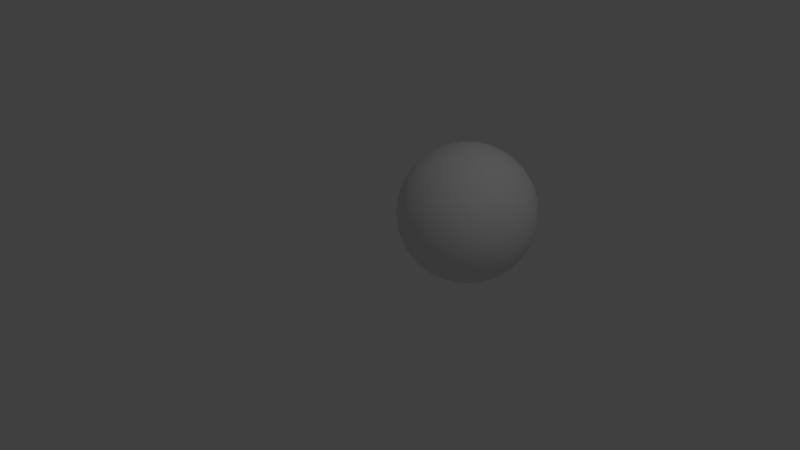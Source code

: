 # Source: SphereTest.blend  (saved by Blender 2.72.0; exported with 4.5.12 LTS)
import bpy
from mathutils import Matrix  # noqa: F401  (used for matrix-valued properties, if any)

bpy.ops.wm.read_factory_settings(use_empty=True)
scene = bpy.context.scene
scene.name = 'Scene'

# ---- collections
col_collection_1 = bpy.data.collections.new('Collection 1'); scene.collection.children.link(col_collection_1)

# ---- materials (node trees are filled in below, after node groups)
mat_material_001 = bpy.data.materials.new('Material.001')
mat_material_001.alpha_threshold = 0.0
mat_material_001.use_transparent_shadow = False
mat_material_001.roughness = 0.5

# ---- material node trees

# ---- world
world_world = bpy.data.worlds.new('World'); scene.world = world_world
world_world.color = (0.05088, 0.05088, 0.05088)
world_world.use_sun_shadow = False
world_world.sun_shadow_jitter_overblur = 0.0
world_world.cycles.sampling_method = 'MANUAL'
world_world.cycles.sample_map_resolution = 256

# ---- cameras
cam_camera = bpy.data.cameras.new('Camera')
cam_camera.clip_end = 100.0
cam_camera.lens = 35.0
cam_camera.sensor_width = 32.0
cam_camera.sensor_height = 18.0
cam_camera.ortho_scale = 7.314
cam_camera.dof.focus_distance = 0.0
cam_camera.dof.aperture_fstop = 128.0

# ---- lights
light_lamp = bpy.data.lights.new('Lamp', 'POINT')
light_lamp.transmission_factor = 0.0
light_lamp.cutoff_distance = 30.0
light_lamp.energy = 100.0
light_lamp.shadow_buffer_clip_start = 1.001
light_lamp.shadow_soft_size = 0.1
light_lamp.shadow_maximum_resolution = 0.006
light_lamp.use_absolute_resolution = True
light_lamp.cycles.use_multiple_importance_sampling = False

# ---- meshes
me_sphere = bpy.data.meshes.new('Sphere')
me_sphere.from_pydata([(-0.2198, 0.03481, 0.9749), (-0.4285, 0.06787, 0.901), (-0.6158, 0.09754, 0.7818), (-0.7722, 0.1223, 0.6235), (-0.8899, 0.1409, 0.4339), (-0.9629, 0.1525, 0.2225), (-0.9877, 0.1564, 7.55e-08), (-0.9629, 0.1525, -0.2225), (-0.8899, 0.1409, -0.4339), (-0.7722, 0.1223, -0.6235), (-0.6158, 0.09754, -0.7818), (-0.4285, 0.06787, -0.901), (-0.2198, 0.03481, -0.9749), (-0.2116, 0.06876, 0.9749), (-0.4126, 0.1341, 0.901), (-0.593, 0.1927, 0.7818), (-0.7436, 0.2416, 0.6235), (-0.8569, 0.2784, 0.4339), (-0.9272, 0.3013, 0.2225), (-0.9511, 0.309, 7.55e-08), (-0.9272, 0.3013, -0.2225), (-0.8569, 0.2784, -0.4339), (-0.7436, 0.2416, -0.6235), (-0.593, 0.1927, -0.7818), (-0.4126, 0.1341, -0.901), (-0.2116, 0.06876, -0.9749), (3.258e-07, 0.0, -1.0), (-0.1983, 0.101, 0.9749), (-0.3866, 0.197, 0.901), (-0.5555, 0.2831, 0.7818), (-0.6966, 0.3549, 0.6235), (-0.8028, 0.409, 0.4339), (-0.8687, 0.4426, 0.2225), (-0.891, 0.454, 7.55e-08), (-0.8687, 0.4426, -0.2225), (-0.8028, 0.409, -0.4339), (-0.6966, 0.3549, -0.6235), (-0.5555, 0.2831, -0.7818), (-0.3866, 0.197, -0.901), (-0.1983, 0.101, -0.9749), (-0.18, 0.1308, 0.9749), (-0.351, 0.255, 0.901), (-0.5044, 0.3665, 0.7818), (-0.6325, 0.4595, 0.6235), (-0.7289, 0.5296, 0.4339), (-0.7887, 0.573, 0.2225), (-0.809, 0.5878, 7.55e-08), (-0.7887, 0.573, -0.2225), (-0.7289, 0.5296, -0.4339), (-0.6325, 0.4595, -0.6235), (-0.5044, 0.3665, -0.7818), (-0.351, 0.255, -0.901), (-0.18, 0.1308, -0.9749), (-0.1573, 0.1573, 0.9749), (-0.3068, 0.3068, 0.901), (-0.4409, 0.4409, 0.7818), (-0.5528, 0.5528, 0.6235), (-0.6371, 0.6371, 0.4339), (-0.6894, 0.6894, 0.2225), (-0.7071, 0.7071, 7.55e-08), (-0.6894, 0.6894, -0.2225), (-0.6371, 0.6371, -0.4339), (-0.5528, 0.5528, -0.6235), (-0.4409, 0.4409, -0.7818), (-0.3068, 0.3068, -0.901), (-0.1573, 0.1573, -0.9749), (-0.1308, 0.18, 0.9749), (-0.255, 0.351, 0.901), (-0.3665, 0.5044, 0.7818), (-0.4595, 0.6325, 0.6235), (-0.5296, 0.7289, 0.4339), (-0.573, 0.7887, 0.2225), (-0.5878, 0.809, 7.55e-08), (-0.573, 0.7887, -0.2225), (-0.5296, 0.7289, -0.4339), (-0.4595, 0.6325, -0.6235), (-0.3665, 0.5044, -0.7818), (-0.255, 0.351, -0.901), (-0.1308, 0.18, -0.9749), (-0.101, 0.1983, 0.9749), (-0.197, 0.3866, 0.901), (-0.2831, 0.5555, 0.7818), (-0.3549, 0.6966, 0.6235), (-0.409, 0.8028, 0.4339), (-0.4426, 0.8687, 0.2225), (-0.454, 0.891, 7.55e-08), (-0.4426, 0.8687, -0.2225), (-0.409, 0.8028, -0.4339), (-0.3549, 0.6966, -0.6235), (-0.2831, 0.5555, -0.7818), (-0.197, 0.3866, -0.901), (-0.101, 0.1983, -0.9749), (-0.06876, 0.2116, 0.9749), (-0.1341, 0.4126, 0.901), (-0.1927, 0.593, 0.7818), (-0.2416, 0.7436, 0.6235), (-0.2784, 0.8569, 0.4339), (-0.3013, 0.9272, 0.2225), (-0.309, 0.9511, 7.55e-08), (-0.3013, 0.9272, -0.2225), (-0.2784, 0.8569, -0.4339), (-0.2416, 0.7436, -0.6235), (-0.1927, 0.593, -0.7818), (-0.1341, 0.4126, -0.901), (-0.06876, 0.2116, -0.9749), (-0.03481, 0.2198, 0.9749), (-0.06787, 0.4285, 0.901), (-0.09754, 0.6158, 0.7818), (-0.1223, 0.7722, 0.6235), (-0.1409, 0.8899, 0.4339), (-0.1525, 0.9629, 0.2225), (-0.1564, 0.9877, 7.55e-08), (-0.1525, 0.9629, -0.2225), (-0.1409, 0.8899, -0.4339), (-0.1223, 0.7722, -0.6235), (-0.09754, 0.6158, -0.7818), (-0.06787, 0.4285, -0.901), (-0.03481, 0.2198, -0.9749), (2.871e-07, 0.2225, 0.9749), (3.914e-07, 0.4339, 0.901), (3.989e-07, 0.6235, 0.7818), (3.914e-07, 0.7818, 0.6235), (3.914e-07, 0.901, 0.4339), (3.914e-07, 0.9749, 0.2225), (3.169e-07, 1.0, 7.55e-08), (4.212e-07, 0.9749, -0.2225), (4.51e-07, 0.901, -0.4339), (3.914e-07, 0.7818, -0.6235), (3.691e-07, 0.6235, -0.7818), (3.616e-07, 0.4339, -0.901), (3.356e-07, 0.2225, -0.9749), (0.03481, 0.2198, 0.9749), (0.06787, 0.4285, 0.901), (0.09754, 0.6158, 0.7818), (0.1223, 0.7722, 0.6235), (0.1409, 0.8899, 0.4339), (0.1525, 0.9629, 0.2225), (0.1564, 0.9877, 7.55e-08), (0.1525, 0.9629, -0.2225), (0.1409, 0.8899, -0.4339), (0.1223, 0.7722, -0.6235), (0.09754, 0.6158, -0.7818), (0.06787, 0.4285, -0.901), (0.03481, 0.2198, -0.9749), (0.06876, 0.2116, 0.9749), (0.1341, 0.4126, 0.901), (0.1927, 0.593, 0.7818), (0.2416, 0.7436, 0.6235), (0.2784, 0.8569, 0.4339), (0.3013, 0.9272, 0.2225), (0.309, 0.9511, 7.55e-08), (0.3013, 0.9272, -0.2225), (0.2784, 0.8569, -0.4339), (0.2416, 0.7436, -0.6235), (0.1927, 0.593, -0.7818), (0.1341, 0.4126, -0.901), (0.06876, 0.2116, -0.9749), (0.101, 0.1983, 0.9749), (0.197, 0.3866, 0.901), (0.2831, 0.5555, 0.7818), (0.3549, 0.6966, 0.6235), (0.409, 0.8028, 0.4339), (0.4426, 0.8687, 0.2225), (0.454, 0.891, 7.55e-08), (0.4426, 0.8687, -0.2225), (0.409, 0.8028, -0.4339), (0.3549, 0.6966, -0.6235), (0.2831, 0.5555, -0.7818), (0.197, 0.3866, -0.901), (0.101, 0.1983, -0.9749), (0.1308, 0.18, 0.9749), (0.255, 0.351, 0.901), (0.3665, 0.5044, 0.7818), (0.4595, 0.6325, 0.6235), (0.5296, 0.7289, 0.4339), (0.573, 0.7887, 0.2225), (0.5878, 0.809, 7.55e-08), (0.573, 0.7887, -0.2225), (0.5296, 0.7289, -0.4339), (0.4595, 0.6325, -0.6235), (0.3665, 0.5044, -0.7818), (0.255, 0.351, -0.901), (0.1308, 0.18, -0.9749), (0.1573, 0.1573, 0.9749), (0.3068, 0.3068, 0.901), (0.4409, 0.4409, 0.7818), (0.5528, 0.5528, 0.6235), (0.6371, 0.6371, 0.4339), (0.6894, 0.6894, 0.2225), (0.7071, 0.7071, 7.55e-08), (0.6894, 0.6894, -0.2225), (0.6371, 0.6371, -0.4339), (0.5528, 0.5528, -0.6235), (0.4409, 0.4409, -0.7818), (0.3068, 0.3068, -0.901), (0.1573, 0.1573, -0.9749), (0.18, 0.1308, 0.9749), (0.351, 0.255, 0.901), (0.5044, 0.3665, 0.7818), (0.6325, 0.4595, 0.6235), (0.7289, 0.5296, 0.4339), (0.7887, 0.573, 0.2225), (0.809, 0.5878, 7.55e-08), (0.7887, 0.573, -0.2225), (0.7289, 0.5296, -0.4339), (0.6325, 0.4595, -0.6235), (0.5044, 0.3665, -0.7818), (0.351, 0.255, -0.901), (0.18, 0.1308, -0.9749), (0.1983, 0.101, 0.9749), (0.3866, 0.197, 0.901), (0.5555, 0.2831, 0.7818), (0.6966, 0.3549, 0.6235), (0.8028, 0.409, 0.4339), (0.8687, 0.4426, 0.2225), (0.891, 0.454, 7.55e-08), (0.8687, 0.4426, -0.2225), (0.8028, 0.409, -0.4339), (0.6966, 0.3549, -0.6235), (0.5555, 0.2831, -0.7818), (0.3866, 0.197, -0.901), (0.1983, 0.101, -0.9749), (0.2116, 0.06876, 0.9749), (0.4126, 0.1341, 0.901), (0.593, 0.1927, 0.7818), (0.7436, 0.2416, 0.6235), (0.8569, 0.2784, 0.4339), (0.9272, 0.3013, 0.2225), (0.9511, 0.309, 7.55e-08), (0.9272, 0.3013, -0.2225), (0.8569, 0.2784, -0.4339), (0.7436, 0.2416, -0.6235), (0.593, 0.1927, -0.7818), (0.4126, 0.1341, -0.901), (0.2116, 0.06876, -0.9749), (0.2198, 0.03481, 0.9749), (0.4285, 0.06787, 0.901), (0.6158, 0.09754, 0.7818), (0.7722, 0.1223, 0.6235), (0.8899, 0.1409, 0.4339), (0.9629, 0.1525, 0.2225), (0.9877, 0.1564, 7.55e-08), (0.9629, 0.1525, -0.2225), (0.8899, 0.1409, -0.4339), (0.7722, 0.1223, -0.6235), (0.6158, 0.09754, -0.7818), (0.4285, 0.06787, -0.901), (0.2198, 0.03481, -0.9749), (0.2225, 1.372e-08, 0.9749), (0.4339, -6.079e-08, 0.901), (0.6235, -4.588e-08, 0.7818), (0.7818, -6.079e-08, 0.6235), (0.901, -8.314e-08, 0.4339), (0.9749, -1.129e-07, 0.2225), (1.0, -3.843e-08, 7.55e-08), (0.9749, -1.129e-07, -0.2225), (0.901, -1.278e-07, -0.4339), (0.7818, -6.079e-08, -0.6235), (0.6235, -1.608e-08, -0.7818), (0.4339, -3.098e-08, -0.901), (0.2225, -6.451e-08, -0.9749), (0.2198, -0.03481, 0.9749), (0.4285, -0.06787, 0.901), (0.6158, -0.09754, 0.7818), (0.7722, -0.1223, 0.6235), (0.8899, -0.1409, 0.4339), (0.9629, -0.1525, 0.2225), (0.9877, -0.1564, 7.55e-08), (0.9629, -0.1525, -0.2225), (0.8899, -0.1409, -0.4339), (0.7722, -0.1223, -0.6235), (0.6158, -0.09754, -0.7818), (0.4285, -0.06787, -0.901), (0.2198, -0.03481, -0.9749), (0.2116, -0.06876, 0.9749), (0.4126, -0.1341, 0.901), (0.593, -0.1927, 0.7818), (0.7436, -0.2416, 0.6235), (0.8569, -0.2784, 0.4339), (0.9272, -0.3013, 0.2225), (0.9511, -0.309, 7.55e-08), (0.9272, -0.3013, -0.2225), (0.8569, -0.2784, -0.4339), (0.7436, -0.2416, -0.6235), (0.593, -0.1927, -0.7818), (0.4126, -0.1341, -0.901), (0.2116, -0.06876, -0.9749), (0.1983, -0.101, 0.9749), (0.3866, -0.197, 0.901), (0.5555, -0.2831, 0.7818), (0.6966, -0.3549, 0.6235), (0.8028, -0.409, 0.4339), (0.8687, -0.4426, 0.2225), (0.891, -0.454, 7.55e-08), (0.8687, -0.4426, -0.2225), (0.8028, -0.409, -0.4339), (0.6966, -0.3549, -0.6235), (0.5555, -0.2831, -0.7818), (0.3866, -0.197, -0.901), (0.1983, -0.101, -0.9749), (0.18, -0.1308, 0.9749), (0.351, -0.255, 0.901), (0.5044, -0.3665, 0.7818), (0.6325, -0.4595, 0.6235), (0.7289, -0.5296, 0.4339), (0.7887, -0.573, 0.2225), (0.809, -0.5878, 7.55e-08), (0.7887, -0.573, -0.2225), (0.7289, -0.5296, -0.4339), (0.6325, -0.4595, -0.6235), (0.5044, -0.3665, -0.7818), (0.351, -0.255, -0.901), (0.18, -0.1308, -0.9749), (0.1573, -0.1573, 0.9749), (0.3068, -0.3068, 0.901), (0.4409, -0.4409, 0.7818), (0.5528, -0.5528, 0.6235), (0.6371, -0.6371, 0.4339), (0.6894, -0.6894, 0.2225), (0.7071, -0.7071, 7.55e-08), (0.6894, -0.6894, -0.2225), (0.6371, -0.6371, -0.4339), (0.5528, -0.5528, -0.6235), (0.4409, -0.4409, -0.7818), (0.3068, -0.3068, -0.901), (0.1573, -0.1573, -0.9749), (0.1308, -0.18, 0.9749), (0.255, -0.351, 0.901), (0.3665, -0.5044, 0.7818), (0.4595, -0.6325, 0.6235), (0.5296, -0.7289, 0.4339), (0.573, -0.7887, 0.2225), (0.5878, -0.809, 7.55e-08), (0.573, -0.7887, -0.2225), (0.5296, -0.7289, -0.4339), (0.4595, -0.6325, -0.6235), (0.3665, -0.5044, -0.7818), (0.255, -0.351, -0.901), (0.1308, -0.18, -0.9749), (0.101, -0.1983, 0.9749), (0.197, -0.3866, 0.901), (0.2831, -0.5555, 0.7818), (0.3549, -0.6966, 0.6235), (0.409, -0.8028, 0.4339), (0.4426, -0.8687, 0.2225), (0.454, -0.891, 7.55e-08), (0.4426, -0.8687, -0.2225), (0.409, -0.8028, -0.4339), (0.3549, -0.6966, -0.6235), (0.2831, -0.5555, -0.7818), (0.197, -0.3866, -0.901), (0.101, -0.1983, -0.9749), (0.06876, -0.2116, 0.9749), (0.1341, -0.4126, 0.901), (0.1927, -0.593, 0.7818), (0.2416, -0.7436, 0.6235), (0.2784, -0.8569, 0.4339), (0.3013, -0.9272, 0.2225), (0.309, -0.9511, 7.55e-08), (0.3013, -0.9272, -0.2225), (0.2784, -0.8569, -0.4339), (0.2416, -0.7436, -0.6235), (0.1927, -0.593, -0.7818), (0.1341, -0.4126, -0.901), (0.06876, -0.2116, -0.9749), (0.03481, -0.2198, 0.9749), (0.06787, -0.4285, 0.901), (0.09754, -0.6158, 0.7818), (0.1223, -0.7722, 0.6235), (0.1409, -0.8899, 0.4339), (0.1525, -0.9629, 0.2225), (0.1564, -0.9877, 7.55e-08), (0.1525, -0.9629, -0.2225), (0.1409, -0.8899, -0.4339), (0.1223, -0.7722, -0.6235), (0.09754, -0.6158, -0.7818), (0.06787, -0.4285, -0.901), (0.03481, -0.2198, -0.9749), (3.02e-07, -0.2225, 0.9749), (2.424e-07, -0.4339, 0.901), (2.275e-07, -0.6235, 0.7818), (2.201e-07, -0.7818, 0.6235), (1.679e-07, -0.901, 0.4339), (1.381e-07, -0.9749, 0.2225), (2.722e-07, -1.0, 7.55e-08), (1.381e-07, -0.9749, -0.2225), (1.679e-07, -0.901, -0.4339), (2.201e-07, -0.7818, -0.6235), (2.424e-07, -0.6235, -0.7818), (2.871e-07, -0.4339, -0.901), (2.126e-07, -0.2225, -0.9749), (-0.03481, -0.2198, 0.9749), (-0.06787, -0.4285, 0.901), (-0.09754, -0.6158, 0.7818), (-0.1223, -0.7722, 0.6235), (-0.1409, -0.8899, 0.4339), (-0.1525, -0.9629, 0.2225), (-0.1564, -0.9877, 7.55e-08), (-0.1525, -0.9629, -0.2225), (-0.1409, -0.8899, -0.4339), (-0.1223, -0.7722, -0.6235), (-0.09754, -0.6158, -0.7818), (-0.06787, -0.4285, -0.901), (-0.03481, -0.2198, -0.9749), (-0.06876, -0.2116, 0.9749), (-0.1341, -0.4126, 0.901), (-0.1927, -0.593, 0.7818), (-0.2416, -0.7436, 0.6235), (-0.2784, -0.8569, 0.4339), (-0.3013, -0.9272, 0.2225), (-0.309, -0.9511, 7.55e-08), (-0.3013, -0.9272, -0.2225), (-0.2784, -0.8569, -0.4339), (-0.2416, -0.7436, -0.6235), (-0.1927, -0.593, -0.7818), (-0.1341, -0.4126, -0.901), (-0.06876, -0.2116, -0.9749), (1.779e-07, -2.903e-07, 1.0), (-0.101, -0.1983, 0.9749), (-0.197, -0.3866, 0.901), (-0.2831, -0.5555, 0.7818), (-0.3549, -0.6966, 0.6235), (-0.409, -0.8028, 0.4339), (-0.4426, -0.8687, 0.2225), (-0.454, -0.891, 7.55e-08), (-0.4426, -0.8687, -0.2225), (-0.409, -0.8028, -0.4339), (-0.3549, -0.6966, -0.6235), (-0.2831, -0.5555, -0.7818), (-0.197, -0.3866, -0.901), (-0.101, -0.1983, -0.9749), (-0.1308, -0.18, 0.9749), (-0.255, -0.351, 0.901), (-0.3665, -0.5044, 0.7818), (-0.4595, -0.6325, 0.6235), (-0.5296, -0.7289, 0.4339), (-0.573, -0.7887, 0.2225), (-0.5878, -0.809, 7.55e-08), (-0.573, -0.7887, -0.2225), (-0.5296, -0.7289, -0.4339), (-0.4595, -0.6325, -0.6235), (-0.3665, -0.5044, -0.7818), (-0.255, -0.351, -0.901), (-0.1308, -0.18, -0.9749), (-0.1573, -0.1573, 0.9749), (-0.3068, -0.3068, 0.901), (-0.4409, -0.4409, 0.7818), (-0.5528, -0.5528, 0.6235), (-0.6371, -0.6371, 0.4339), (-0.6894, -0.6894, 0.2225), (-0.7071, -0.7071, 7.55e-08), (-0.6894, -0.6894, -0.2225), (-0.6371, -0.6371, -0.4339), (-0.5528, -0.5528, -0.6235), (-0.4409, -0.4409, -0.7818), (-0.3068, -0.3068, -0.901), (-0.1573, -0.1573, -0.9749), (-0.18, -0.1308, 0.9749), (-0.351, -0.255, 0.901), (-0.5044, -0.3665, 0.7818), (-0.6325, -0.4595, 0.6235), (-0.7289, -0.5296, 0.4339), (-0.7887, -0.573, 0.2225), (-0.809, -0.5878, 7.55e-08), (-0.7887, -0.573, -0.2225), (-0.7289, -0.5296, -0.4339), (-0.6325, -0.4595, -0.6235), (-0.5044, -0.3665, -0.7818), (-0.351, -0.255, -0.901), (-0.18, -0.1308, -0.9749), (-0.1983, -0.101, 0.9749), (-0.3866, -0.197, 0.901), (-0.5555, -0.2831, 0.7818), (-0.6966, -0.3549, 0.6235), (-0.8028, -0.409, 0.4339), (-0.8687, -0.4426, 0.2225), (-0.891, -0.454, 7.55e-08), (-0.8687, -0.4426, -0.2225), (-0.8028, -0.409, -0.4339), (-0.6966, -0.3549, -0.6235), (-0.5555, -0.2831, -0.7818), (-0.3866, -0.197, -0.901), (-0.1983, -0.101, -0.9749), (-0.2116, -0.06876, 0.9749), (-0.4126, -0.1341, 0.901), (-0.593, -0.1927, 0.7818), (-0.7436, -0.2416, 0.6235), (-0.8569, -0.2784, 0.4339), (-0.9272, -0.3013, 0.2225), (-0.9511, -0.309, 7.55e-08), (-0.9272, -0.3013, -0.2225), (-0.8569, -0.2784, -0.4339), (-0.7436, -0.2416, -0.6235), (-0.593, -0.1927, -0.7818), (-0.4126, -0.1341, -0.901), (-0.2116, -0.06876, -0.9749), (-0.2198, -0.03481, 0.9749), (-0.4285, -0.06787, 0.901), (-0.6158, -0.09754, 0.7818), (-0.7722, -0.1223, 0.6235), (-0.8899, -0.1409, 0.4339), (-0.9629, -0.1525, 0.2225), (-0.9877, -0.1564, 7.55e-08), (-0.9629, -0.1525, -0.2225), (-0.8899, -0.1409, -0.4339), (-0.7722, -0.1223, -0.6235), (-0.6158, -0.09754, -0.7818), (-0.4285, -0.06787, -0.901), (-0.2198, -0.03481, -0.9749), (-0.2225, 6.269e-09, 0.9749), (-0.4339, 1.255e-07, 0.901), (-0.6235, 2e-07, 0.7818), (-0.7818, 2.745e-07, 0.6235), (-0.901, 2.596e-07, 0.4339), (-0.9749, 3.043e-07, 0.2225), (-1.0, 1.702e-07, 7.55e-08), (-0.9749, 3.043e-07, -0.2225), (-0.901, 2.596e-07, -0.4339), (-0.7818, 2.745e-07, -0.6235), (-0.6235, 1.776e-07, -0.7818), (-0.4339, 1.18e-07, -0.901), (-0.2225, 1.292e-07, -0.9749)], [], [(12, 11, 24, 25), (11, 10, 23, 24), (10, 9, 22, 23), (9, 8, 21, 22), (8, 7, 20, 21), (7, 6, 19, 20), (6, 5, 18, 19), (5, 4, 17, 18), (4, 3, 16, 17), (3, 2, 15, 16), (2, 1, 14, 15), (1, 0, 13, 14), (25, 24, 38, 39), (24, 23, 37, 38), (23, 22, 36, 37), (22, 21, 35, 36), (21, 20, 34, 35), (20, 19, 33, 34), (19, 18, 32, 33), (18, 17, 31, 32), (17, 16, 30, 31), (16, 15, 29, 30), (15, 14, 28, 29), (14, 13, 27, 28), (39, 38, 51, 52), (38, 37, 50, 51), (37, 36, 49, 50), (36, 35, 48, 49), (35, 34, 47, 48), (34, 33, 46, 47), (33, 32, 45, 46), (32, 31, 44, 45), (31, 30, 43, 44), (30, 29, 42, 43), (29, 28, 41, 42), (28, 27, 40, 41), (52, 51, 64, 65), (51, 50, 63, 64), (50, 49, 62, 63), (49, 48, 61, 62), (48, 47, 60, 61), (47, 46, 59, 60), (46, 45, 58, 59), (45, 44, 57, 58), (44, 43, 56, 57), (43, 42, 55, 56), (42, 41, 54, 55), (41, 40, 53, 54), (65, 64, 77, 78), (64, 63, 76, 77), (63, 62, 75, 76), (62, 61, 74, 75), (61, 60, 73, 74), (60, 59, 72, 73), (59, 58, 71, 72), (58, 57, 70, 71), (57, 56, 69, 70), (56, 55, 68, 69), (55, 54, 67, 68), (54, 53, 66, 67), (78, 77, 90, 91), (77, 76, 89, 90), (76, 75, 88, 89), (75, 74, 87, 88), (74, 73, 86, 87), (73, 72, 85, 86), (72, 71, 84, 85), (71, 70, 83, 84), (70, 69, 82, 83), (69, 68, 81, 82), (68, 67, 80, 81), (67, 66, 79, 80), (91, 90, 103, 104), (90, 89, 102, 103), (89, 88, 101, 102), (88, 87, 100, 101), (87, 86, 99, 100), (86, 85, 98, 99), (85, 84, 97, 98), (84, 83, 96, 97), (83, 82, 95, 96), (82, 81, 94, 95), (81, 80, 93, 94), (80, 79, 92, 93), (104, 103, 116, 117), (103, 102, 115, 116), (102, 101, 114, 115), (101, 100, 113, 114), (100, 99, 112, 113), (99, 98, 111, 112), (98, 97, 110, 111), (97, 96, 109, 110), (96, 95, 108, 109), (95, 94, 107, 108), (94, 93, 106, 107), (93, 92, 105, 106), (117, 116, 129, 130), (116, 115, 128, 129), (115, 114, 127, 128), (114, 113, 126, 127), (113, 112, 125, 126), (112, 111, 124, 125), (111, 110, 123, 124), (110, 109, 122, 123), (109, 108, 121, 122), (108, 107, 120, 121), (107, 106, 119, 120), (106, 105, 118, 119), (130, 129, 142, 143), (129, 128, 141, 142), (128, 127, 140, 141), (127, 126, 139, 140), (126, 125, 138, 139), (125, 124, 137, 138), (124, 123, 136, 137), (123, 122, 135, 136), (122, 121, 134, 135), (121, 120, 133, 134), (120, 119, 132, 133), (119, 118, 131, 132), (143, 142, 155, 156), (142, 141, 154, 155), (141, 140, 153, 154), (140, 139, 152, 153), (139, 138, 151, 152), (138, 137, 150, 151), (137, 136, 149, 150), (136, 135, 148, 149), (135, 134, 147, 148), (134, 133, 146, 147), (133, 132, 145, 146), (132, 131, 144, 145), (156, 155, 168, 169), (155, 154, 167, 168), (154, 153, 166, 167), (153, 152, 165, 166), (152, 151, 164, 165), (151, 150, 163, 164), (150, 149, 162, 163), (149, 148, 161, 162), (148, 147, 160, 161), (147, 146, 159, 160), (146, 145, 158, 159), (145, 144, 157, 158), (169, 168, 181, 182), (168, 167, 180, 181), (167, 166, 179, 180), (166, 165, 178, 179), (165, 164, 177, 178), (164, 163, 176, 177), (163, 162, 175, 176), (162, 161, 174, 175), (161, 160, 173, 174), (160, 159, 172, 173), (159, 158, 171, 172), (158, 157, 170, 171), (182, 181, 194, 195), (181, 180, 193, 194), (180, 179, 192, 193), (179, 178, 191, 192), (178, 177, 190, 191), (177, 176, 189, 190), (176, 175, 188, 189), (175, 174, 187, 188), (174, 173, 186, 187), (173, 172, 185, 186), (172, 171, 184, 185), (171, 170, 183, 184), (195, 194, 207, 208), (194, 193, 206, 207), (193, 192, 205, 206), (192, 191, 204, 205), (191, 190, 203, 204), (190, 189, 202, 203), (189, 188, 201, 202), (188, 187, 200, 201), (187, 186, 199, 200), (186, 185, 198, 199), (185, 184, 197, 198), (184, 183, 196, 197), (208, 207, 220, 221), (207, 206, 219, 220), (206, 205, 218, 219), (205, 204, 217, 218), (204, 203, 216, 217), (203, 202, 215, 216), (202, 201, 214, 215), (201, 200, 213, 214), (200, 199, 212, 213), (199, 198, 211, 212), (198, 197, 210, 211), (197, 196, 209, 210), (221, 220, 233, 234), (220, 219, 232, 233), (219, 218, 231, 232), (218, 217, 230, 231), (217, 216, 229, 230), (216, 215, 228, 229), (215, 214, 227, 228), (214, 213, 226, 227), (213, 212, 225, 226), (212, 211, 224, 225), (211, 210, 223, 224), (210, 209, 222, 223), (234, 233, 246, 247), (233, 232, 245, 246), (232, 231, 244, 245), (231, 230, 243, 244), (230, 229, 242, 243), (229, 228, 241, 242), (228, 227, 240, 241), (227, 226, 239, 240), (226, 225, 238, 239), (225, 224, 237, 238), (224, 223, 236, 237), (223, 222, 235, 236), (247, 246, 259, 260), (246, 245, 258, 259), (245, 244, 257, 258), (244, 243, 256, 257), (243, 242, 255, 256), (242, 241, 254, 255), (241, 240, 253, 254), (240, 239, 252, 253), (239, 238, 251, 252), (238, 237, 250, 251), (237, 236, 249, 250), (236, 235, 248, 249), (260, 259, 272, 273), (259, 258, 271, 272), (258, 257, 270, 271), (257, 256, 269, 270), (256, 255, 268, 269), (255, 254, 267, 268), (254, 253, 266, 267), (253, 252, 265, 266), (252, 251, 264, 265), (251, 250, 263, 264), (250, 249, 262, 263), (249, 248, 261, 262), (273, 272, 285, 286), (272, 271, 284, 285), (271, 270, 283, 284), (270, 269, 282, 283), (269, 268, 281, 282), (268, 267, 280, 281), (267, 266, 279, 280), (266, 265, 278, 279), (265, 264, 277, 278), (264, 263, 276, 277), (263, 262, 275, 276), (262, 261, 274, 275), (286, 285, 298, 299), (285, 284, 297, 298), (284, 283, 296, 297), (283, 282, 295, 296), (282, 281, 294, 295), (281, 280, 293, 294), (280, 279, 292, 293), (279, 278, 291, 292), (278, 277, 290, 291), (277, 276, 289, 290), (276, 275, 288, 289), (275, 274, 287, 288), (299, 298, 311, 312), (298, 297, 310, 311), (297, 296, 309, 310), (296, 295, 308, 309), (295, 294, 307, 308), (294, 293, 306, 307), (293, 292, 305, 306), (292, 291, 304, 305), (291, 290, 303, 304), (290, 289, 302, 303), (289, 288, 301, 302), (288, 287, 300, 301), (312, 311, 324, 325), (311, 310, 323, 324), (310, 309, 322, 323), (309, 308, 321, 322), (308, 307, 320, 321), (307, 306, 319, 320), (306, 305, 318, 319), (305, 304, 317, 318), (304, 303, 316, 317), (303, 302, 315, 316), (302, 301, 314, 315), (301, 300, 313, 314), (325, 324, 337, 338), (324, 323, 336, 337), (323, 322, 335, 336), (322, 321, 334, 335), (321, 320, 333, 334), (320, 319, 332, 333), (319, 318, 331, 332), (318, 317, 330, 331), (317, 316, 329, 330), (316, 315, 328, 329), (315, 314, 327, 328), (314, 313, 326, 327), (338, 337, 350, 351), (337, 336, 349, 350), (336, 335, 348, 349), (335, 334, 347, 348), (334, 333, 346, 347), (333, 332, 345, 346), (332, 331, 344, 345), (331, 330, 343, 344), (330, 329, 342, 343), (329, 328, 341, 342), (328, 327, 340, 341), (327, 326, 339, 340), (351, 350, 363, 364), (350, 349, 362, 363), (349, 348, 361, 362), (348, 347, 360, 361), (347, 346, 359, 360), (346, 345, 358, 359), (345, 344, 357, 358), (344, 343, 356, 357), (343, 342, 355, 356), (342, 341, 354, 355), (341, 340, 353, 354), (340, 339, 352, 353), (364, 363, 376, 377), (363, 362, 375, 376), (362, 361, 374, 375), (361, 360, 373, 374), (360, 359, 372, 373), (359, 358, 371, 372), (358, 357, 370, 371), (357, 356, 369, 370), (356, 355, 368, 369), (355, 354, 367, 368), (354, 353, 366, 367), (353, 352, 365, 366), (377, 376, 389, 390), (376, 375, 388, 389), (375, 374, 387, 388), (374, 373, 386, 387), (373, 372, 385, 386), (372, 371, 384, 385), (371, 370, 383, 384), (370, 369, 382, 383), (369, 368, 381, 382), (368, 367, 380, 381), (367, 366, 379, 380), (366, 365, 378, 379), (390, 389, 402, 403), (389, 388, 401, 402), (388, 387, 400, 401), (387, 386, 399, 400), (386, 385, 398, 399), (385, 384, 397, 398), (384, 383, 396, 397), (383, 382, 395, 396), (382, 381, 394, 395), (381, 380, 393, 394), (380, 379, 392, 393), (379, 378, 391, 392), (403, 402, 415, 416), (402, 401, 414, 415), (401, 400, 413, 414), (400, 399, 412, 413), (399, 398, 411, 412), (398, 397, 410, 411), (397, 396, 409, 410), (396, 395, 408, 409), (395, 394, 407, 408), (394, 393, 406, 407), (393, 392, 405, 406), (392, 391, 404, 405), (416, 415, 429, 430), (415, 414, 428, 429), (414, 413, 427, 428), (413, 412, 426, 427), (412, 411, 425, 426), (411, 410, 424, 425), (410, 409, 423, 424), (409, 408, 422, 423), (408, 407, 421, 422), (407, 406, 420, 421), (406, 405, 419, 420), (405, 404, 418, 419), (430, 429, 442, 443), (429, 428, 441, 442), (428, 427, 440, 441), (427, 426, 439, 440), (426, 425, 438, 439), (425, 424, 437, 438), (424, 423, 436, 437), (423, 422, 435, 436), (422, 421, 434, 435), (421, 420, 433, 434), (420, 419, 432, 433), (419, 418, 431, 432), (443, 442, 455, 456), (442, 441, 454, 455), (441, 440, 453, 454), (440, 439, 452, 453), (439, 438, 451, 452), (438, 437, 450, 451), (437, 436, 449, 450), (436, 435, 448, 449), (435, 434, 447, 448), (434, 433, 446, 447), (433, 432, 445, 446), (432, 431, 444, 445), (456, 455, 468, 469), (455, 454, 467, 468), (454, 453, 466, 467), (453, 452, 465, 466), (452, 451, 464, 465), (451, 450, 463, 464), (450, 449, 462, 463), (449, 448, 461, 462), (448, 447, 460, 461), (447, 446, 459, 460), (446, 445, 458, 459), (445, 444, 457, 458), (469, 468, 481, 482), (468, 467, 480, 481), (467, 466, 479, 480), (466, 465, 478, 479), (465, 464, 477, 478), (464, 463, 476, 477), (463, 462, 475, 476), (462, 461, 474, 475), (461, 460, 473, 474), (460, 459, 472, 473), (459, 458, 471, 472), (458, 457, 470, 471), (482, 481, 494, 495), (481, 480, 493, 494), (480, 479, 492, 493), (479, 478, 491, 492), (478, 477, 490, 491), (477, 476, 489, 490), (476, 475, 488, 489), (475, 474, 487, 488), (474, 473, 486, 487), (473, 472, 485, 486), (472, 471, 484, 485), (471, 470, 483, 484), (495, 494, 507, 508), (494, 493, 506, 507), (493, 492, 505, 506), (492, 491, 504, 505), (491, 490, 503, 504), (490, 489, 502, 503), (489, 488, 501, 502), (488, 487, 500, 501), (487, 486, 499, 500), (486, 485, 498, 499), (485, 484, 497, 498), (484, 483, 496, 497), (508, 507, 520, 521), (507, 506, 519, 520), (506, 505, 518, 519), (505, 504, 517, 518), (504, 503, 516, 517), (503, 502, 515, 516), (502, 501, 514, 515), (501, 500, 513, 514), (500, 499, 512, 513), (499, 498, 511, 512), (498, 497, 510, 511), (497, 496, 509, 510), (26, 521, 12), (521, 520, 11, 12), (520, 519, 10, 11), (519, 518, 9, 10), (518, 517, 8, 9), (517, 516, 7, 8), (516, 515, 6, 7), (515, 514, 5, 6), (514, 513, 4, 5), (513, 512, 3, 4), (512, 511, 2, 3), (511, 510, 1, 2), (510, 509, 0, 1), (509, 417, 0), (26, 12, 25), (0, 417, 13), (26, 25, 39), (13, 417, 27), (26, 39, 52), (27, 417, 40), (26, 52, 65), (40, 417, 53), (26, 65, 78), (53, 417, 66), (26, 78, 91), (66, 417, 79), (26, 91, 104), (79, 417, 92), (26, 104, 117), (92, 417, 105), (26, 117, 130), (105, 417, 118), (26, 130, 143), (118, 417, 131), (26, 143, 156), (131, 417, 144), (26, 156, 169), (144, 417, 157), (26, 169, 182), (157, 417, 170), (26, 182, 195), (170, 417, 183), (26, 195, 208), (183, 417, 196), (26, 208, 221), (196, 417, 209), (26, 221, 234), (209, 417, 222), (26, 234, 247), (222, 417, 235), (26, 247, 260), (235, 417, 248), (26, 260, 273), (248, 417, 261), (26, 273, 286), (261, 417, 274), (26, 286, 299), (274, 417, 287), (26, 299, 312), (287, 417, 300), (26, 312, 325), (300, 417, 313), (26, 325, 338), (313, 417, 326), (26, 338, 351), (326, 417, 339), (26, 351, 364), (339, 417, 352), (26, 364, 377), (352, 417, 365), (26, 377, 390), (365, 417, 378), (26, 390, 403), (378, 417, 391), (26, 403, 416), (391, 417, 404), (26, 416, 430), (404, 417, 418), (26, 430, 443), (418, 417, 431), (26, 443, 456), (431, 417, 444), (26, 456, 469), (444, 417, 457), (26, 469, 482), (457, 417, 470), (26, 482, 495), (470, 417, 483), (26, 495, 508), (483, 417, 496), (26, 508, 521), (496, 417, 509)])
me_sphere.polygons.foreach_set('use_smooth', [True] * 560)
_uv = me_sphere.uv_layers.new(name='UVMap')
_uv.uv.foreach_set('vector', [0.2063, 0.529, 0.1717, 0.5625, 0.1611, 0.5521, 0.2018, 0.5227, 0.1717, 0.5625, 0.1443, 0.6004, 0.1268, 0.5888, 0.1611, 0.5521, 0.1443, 0.6004, 0.1245, 0.6413, 0.1008, 0.6312, 0.1268, 0.5888, 0.1245, 0.6413, 0.1123, 0.6835, 0.08393, 0.6772, 0.1008, 0.6312, 0.1123, 0.6835, 0.1072, 0.7262, 0.07636, 0.7248, 0.08393, 0.6772, 0.1072, 0.7262, 0.1092, 0.7685, 0.078, 0.7725, 0.07636, 0.7248, 0.1092, 0.7685, 0.1176, 0.8096, 0.08833, 0.8186, 0.078, 0.7725, 0.1176, 0.8096, 0.1322, 0.8491, 0.1069, 0.8619, 0.08833, 0.8186, 0.1322, 0.8491, 0.1532, 0.8864, 0.1331, 0.9012, 0.1069, 0.8619, 0.1532, 0.8864, 0.1803, 0.9208, 0.1662, 0.9354, 0.1331, 0.9012, 0.1803, 0.9208, 0.2136, 0.9515, 0.2054, 0.9633, 0.1662, 0.9354, 0.2136, 0.9515, 0.2526, 0.9777, 0.2493, 0.9845, 0.2054, 0.9633, 0.2018, 0.5227, 0.1611, 0.5521, 0.1514, 0.5396, 0.1982, 0.5157, 0.1611, 0.5521, 0.1268, 0.5888, 0.1093, 0.5739, 0.1514, 0.5396, 0.1268, 0.5888, 0.1008, 0.6312, 0.0754, 0.6175, 0.1093, 0.5739, 0.1008, 0.6312, 0.08393, 0.6772, 0.05224, 0.6681, 0.0754, 0.6175, 0.08393, 0.6772, 0.07636, 0.7248, 0.04114, 0.7223, 0.05224, 0.6681, 0.07636, 0.7248, 0.078, 0.7725, 0.04242, 0.7772, 0.04114, 0.7223, 0.078, 0.7725, 0.08833, 0.8186, 0.05553, 0.8299, 0.04242, 0.7772, 0.08833, 0.8186, 0.1069, 0.8619, 0.07938, 0.8781, 0.05553, 0.8299, 0.1069, 0.8619, 0.1331, 0.9012, 0.1125, 0.9195, 0.07938, 0.8781, 0.1331, 0.9012, 0.1662, 0.9354, 0.1529, 0.9528, 0.1125, 0.9195, 0.1662, 0.9354, 0.2054, 0.9633, 0.1985, 0.9769, 0.1529, 0.9528, 0.2054, 0.9633, 0.2493, 0.9845, 0.2469, 0.9919, 0.1985, 0.9769, 0.1982, 0.5157, 0.1514, 0.5396, 0.1432, 0.5248, 0.1957, 0.5079, 0.1514, 0.5396, 0.1093, 0.5739, 0.09224, 0.555, 0.1432, 0.5248, 0.1093, 0.5739, 0.0754, 0.6175, 0.04824, 0.5993, 0.09224, 0.555, 0.0754, 0.6175, 0.05224, 0.6681, 0.01636, 0.6551, 0.04824, 0.5993, 0.05224, 0.6681, 0.04114, 0.7223, 0.0001041, 0.7181, 0.01636, 0.6551, 0.04114, 0.7223, 0.04242, 0.7772, 0.0008807, 0.783, 0.0001041, 0.7181, 0.04242, 0.7772, 0.05553, 0.8299, 0.01803, 0.8447, 0.0008807, 0.783, 0.05553, 0.8299, 0.07938, 0.8781, 0.04936, 0.8989, 0.01803, 0.8447, 0.07938, 0.8781, 0.1125, 0.9195, 0.09165, 0.9424, 0.04936, 0.8989, 0.1125, 0.9195, 0.1529, 0.9528, 0.141, 0.9736, 0.09165, 0.9424, 0.1529, 0.9528, 0.1985, 0.9769, 0.1935, 0.9922, 0.141, 0.9736, 0.1985, 0.9769, 0.2469, 0.9919, 0.2457, 0.9998, 0.1935, 0.9922, 0.2963, 0.0001041, 0.3483, 0.007628, 0.3433, 0.02285, 0.2951, 0.007968, 0.3483, 0.007628, 0.4006, 0.02605, 0.3888, 0.04675, 0.3433, 0.02285, 0.4006, 0.02605, 0.4499, 0.05693, 0.4292, 0.07975, 0.3888, 0.04675, 0.4499, 0.05693, 0.4921, 0.1001, 0.4623, 0.1209, 0.4292, 0.07975, 0.4921, 0.1001, 0.5235, 0.1538, 0.4863, 0.1687, 0.4623, 0.1209, 0.5235, 0.1538, 0.541, 0.2149, 0.4997, 0.221, 0.4863, 0.1687, 0.541, 0.2149, 0.5424, 0.2794, 0.5014, 0.2757, 0.4997, 0.221, 0.5424, 0.2794, 0.527, 0.3424, 0.491, 0.33, 0.5014, 0.2757, 0.527, 0.3424, 0.4959, 0.3988, 0.4684, 0.3808, 0.491, 0.33, 0.4959, 0.3988, 0.4523, 0.444, 0.4349, 0.4252, 0.4684, 0.3808, 0.4523, 0.444, 0.4011, 0.475, 0.3927, 0.4601, 0.4349, 0.4252, 0.4011, 0.475, 0.3482, 0.4924, 0.3456, 0.4845, 0.3927, 0.4601, 0.2951, 0.007968, 0.3433, 0.02285, 0.3365, 0.03638, 0.2927, 0.01535, 0.3433, 0.02285, 0.3888, 0.04675, 0.3756, 0.06416, 0.3365, 0.03638, 0.3888, 0.04675, 0.4292, 0.07975, 0.4088, 0.09809, 0.3756, 0.06416, 0.4292, 0.07975, 0.4623, 0.1209, 0.435, 0.1371, 0.4088, 0.09809, 0.4623, 0.1209, 0.4863, 0.1687, 0.4537, 0.1802, 0.435, 0.1371, 0.4863, 0.1687, 0.4997, 0.221, 0.4643, 0.226, 0.4537, 0.1802, 0.4997, 0.221, 0.5014, 0.2757, 0.4663, 0.2735, 0.4643, 0.226, 0.5014, 0.2757, 0.491, 0.33, 0.4592, 0.3212, 0.4663, 0.2735, 0.491, 0.33, 0.4684, 0.3808, 0.4428, 0.3675, 0.4592, 0.3212, 0.4684, 0.3808, 0.4349, 0.4252, 0.4171, 0.4103, 0.4428, 0.3675, 0.4349, 0.4252, 0.3927, 0.4601, 0.3829, 0.4476, 0.4171, 0.4103, 0.3927, 0.4601, 0.3456, 0.4845, 0.3419, 0.4774, 0.3829, 0.4476, 0.2927, 0.01535, 0.3365, 0.03638, 0.3284, 0.0482, 0.2894, 0.02211, 0.3365, 0.03638, 0.3756, 0.06416, 0.3616, 0.07869, 0.3284, 0.0482, 0.3756, 0.06416, 0.4088, 0.09809, 0.3888, 0.1129, 0.3616, 0.07869, 0.4088, 0.09809, 0.435, 0.1371, 0.4098, 0.1499, 0.3888, 0.1129, 0.435, 0.1371, 0.4537, 0.1802, 0.4246, 0.1893, 0.4098, 0.1499, 0.4537, 0.1802, 0.4643, 0.226, 0.4332, 0.2302, 0.4246, 0.1893, 0.4643, 0.226, 0.4663, 0.2735, 0.4354, 0.2724, 0.4332, 0.2302, 0.4663, 0.2735, 0.4592, 0.3212, 0.4307, 0.3151, 0.4354, 0.2724, 0.4592, 0.3212, 0.4428, 0.3675, 0.4189, 0.3575, 0.4307, 0.3151, 0.4428, 0.3675, 0.4171, 0.4103, 0.3994, 0.3987, 0.4189, 0.3575, 0.4171, 0.4103, 0.3829, 0.4476, 0.3721, 0.4372, 0.3994, 0.3987, 0.3829, 0.4476, 0.3419, 0.4774, 0.3373, 0.4711, 0.3721, 0.4372, 0.2894, 0.02211, 0.3284, 0.0482, 0.3192, 0.05835, 0.2852, 0.02817, 0.3284, 0.0482, 0.3616, 0.07869, 0.3472, 0.09074, 0.3192, 0.05835, 0.3616, 0.07869, 0.3888, 0.1129, 0.3694, 0.1248, 0.3472, 0.09074, 0.3888, 0.1129, 0.4098, 0.1499, 0.3863, 0.1602, 0.3694, 0.1248, 0.4098, 0.1499, 0.4246, 0.1893, 0.3982, 0.1966, 0.3863, 0.1602, 0.4246, 0.1893, 0.4332, 0.2302, 0.4054, 0.2339, 0.3982, 0.1966, 0.4332, 0.2302, 0.4354, 0.2724, 0.4076, 0.272, 0.4054, 0.2339, 0.4354, 0.2724, 0.4307, 0.3151, 0.4048, 0.3109, 0.4076, 0.272, 0.4307, 0.3151, 0.4189, 0.3575, 0.3965, 0.3503, 0.4048, 0.3109, 0.4189, 0.3575, 0.3994, 0.3987, 0.3821, 0.3898, 0.3965, 0.3503, 0.3994, 0.3987, 0.3721, 0.4372, 0.3607, 0.4287, 0.3821, 0.3898, 0.3721, 0.4372, 0.3373, 0.4711, 0.3321, 0.4657, 0.3607, 0.4287, 0.2852, 0.02817, 0.3192, 0.05835, 0.3093, 0.06694, 0.2804, 0.03345, 0.3192, 0.05835, 0.3472, 0.09074, 0.3325, 0.1007, 0.3093, 0.06694, 0.3472, 0.09074, 0.3694, 0.1248, 0.3505, 0.1345, 0.3325, 0.1007, 0.3694, 0.1248, 0.3863, 0.1602, 0.3642, 0.1684, 0.3505, 0.1345, 0.3863, 0.1602, 0.3982, 0.1966, 0.3739, 0.2026, 0.3642, 0.1684, 0.3982, 0.1966, 0.4054, 0.2339, 0.3799, 0.2371, 0.3739, 0.2026, 0.4054, 0.2339, 0.4076, 0.272, 0.3823, 0.2722, 0.3799, 0.2371, 0.4076, 0.272, 0.4048, 0.3109, 0.3809, 0.3081, 0.3823, 0.2722, 0.4048, 0.3109, 0.3965, 0.3503, 0.3754, 0.3451, 0.3809, 0.3081, 0.3965, 0.3503, 0.3821, 0.3898, 0.365, 0.3831, 0.3754, 0.3451, 0.3821, 0.3898, 0.3607, 0.4287, 0.349, 0.4221, 0.365, 0.3831, 0.3607, 0.4287, 0.3321, 0.4657, 0.3262, 0.4613, 0.349, 0.4221, 0.2804, 0.03345, 0.3093, 0.06694, 0.2988, 0.07403, 0.2749, 0.03792, 0.3093, 0.06694, 0.3325, 0.1007, 0.3176, 0.1087, 0.2988, 0.07403, 0.3325, 0.1007, 0.3505, 0.1345, 0.3322, 0.1423, 0.3176, 0.1087, 0.3505, 0.1345, 0.3642, 0.1684, 0.3431, 0.1751, 0.3322, 0.1423, 0.3642, 0.1684, 0.3739, 0.2026, 0.3511, 0.2075, 0.3431, 0.1751, 0.3739, 0.2026, 0.3799, 0.2371, 0.3563, 0.24, 0.3511, 0.2075, 0.3799, 0.2371, 0.3823, 0.2722, 0.3588, 0.2729, 0.3563, 0.24, 0.3823, 0.2722, 0.3809, 0.3081, 0.3586, 0.3066, 0.3588, 0.2729, 0.3809, 0.3081, 0.3754, 0.3451, 0.3553, 0.3416, 0.3586, 0.3066, 0.3754, 0.3451, 0.365, 0.3831, 0.3484, 0.3783, 0.3553, 0.3416, 0.365, 0.3831, 0.349, 0.4221, 0.337, 0.417, 0.3484, 0.3783, 0.349, 0.4221, 0.3262, 0.4613, 0.32, 0.4578, 0.337, 0.417, 0.2749, 0.03792, 0.2988, 0.07403, 0.2879, 0.07972, 0.269, 0.04156, 0.2988, 0.07403, 0.3176, 0.1087, 0.3027, 0.1151, 0.2879, 0.07972, 0.3176, 0.1087, 0.3322, 0.1423, 0.3141, 0.1485, 0.3027, 0.1151, 0.3322, 0.1423, 0.3431, 0.1751, 0.3229, 0.1805, 0.3141, 0.1485, 0.3431, 0.1751, 0.3511, 0.2075, 0.3294, 0.2117, 0.3229, 0.1805, 0.3511, 0.2075, 0.3563, 0.24, 0.334, 0.2427, 0.3294, 0.2117, 0.3563, 0.24, 0.3588, 0.2729, 0.3366, 0.2739, 0.334, 0.2427, 0.3588, 0.2729, 0.3586, 0.3066, 0.3374, 0.3061, 0.3366, 0.2739, 0.3586, 0.3066, 0.3553, 0.3416, 0.3361, 0.3396, 0.3374, 0.3061, 0.3553, 0.3416, 0.3484, 0.3783, 0.3322, 0.3752, 0.3361, 0.3396, 0.3484, 0.3783, 0.337, 0.417, 0.325, 0.4136, 0.3322, 0.3752, 0.337, 0.417, 0.32, 0.4578, 0.3134, 0.4552, 0.325, 0.4136, 0.269, 0.04156, 0.2879, 0.07972, 0.2766, 0.08407, 0.2627, 0.04434, 0.2879, 0.07972, 0.3027, 0.1151, 0.2876, 0.1201, 0.2766, 0.08407, 0.3027, 0.1151, 0.3141, 0.1485, 0.2963, 0.1534, 0.2876, 0.1201, 0.3141, 0.1485, 0.3229, 0.1805, 0.3032, 0.1849, 0.2963, 0.1534, 0.3229, 0.1805, 0.3294, 0.2117, 0.3085, 0.2153, 0.3032, 0.1849, 0.3294, 0.2117, 0.334, 0.2427, 0.3126, 0.2452, 0.3085, 0.2153, 0.334, 0.2427, 0.3366, 0.2739, 0.3154, 0.2754, 0.3126, 0.2452, 0.3366, 0.2739, 0.3374, 0.3061, 0.3171, 0.3064, 0.3154, 0.2754, 0.3374, 0.3061, 0.3361, 0.3396, 0.3175, 0.3388, 0.3171, 0.3064, 0.3361, 0.3396, 0.3322, 0.3752, 0.3162, 0.3736, 0.3175, 0.3388, 0.3322, 0.3752, 0.325, 0.4136, 0.3129, 0.4115, 0.3162, 0.3736, 0.325, 0.4136, 0.3134, 0.4552, 0.3067, 0.4535, 0.3129, 0.4115, 0.2627, 0.04434, 0.2766, 0.08407, 0.2651, 0.08713, 0.2561, 0.04625, 0.2766, 0.08407, 0.2876, 0.1201, 0.2725, 0.1236, 0.2651, 0.08713, 0.2876, 0.1201, 0.2963, 0.1534, 0.2787, 0.157, 0.2725, 0.1236, 0.2963, 0.1534, 0.3032, 0.1849, 0.2838, 0.1883, 0.2787, 0.157, 0.3032, 0.1849, 0.3085, 0.2153, 0.2881, 0.2183, 0.2838, 0.1883, 0.3085, 0.2153, 0.3126, 0.2452, 0.2918, 0.2477, 0.2881, 0.2183, 0.3126, 0.2452, 0.3154, 0.2754, 0.2948, 0.2772, 0.2918, 0.2477, 0.3154, 0.2754, 0.3171, 0.3064, 0.2974, 0.3074, 0.2948, 0.2772, 0.3171, 0.3064, 0.3175, 0.3388, 0.2993, 0.3392, 0.2974, 0.3074, 0.3175, 0.3388, 0.3162, 0.3736, 0.3006, 0.3733, 0.2993, 0.3392, 0.3162, 0.3736, 0.3129, 0.4115, 0.301, 0.4107, 0.3006, 0.3733, 0.3129, 0.4115, 0.3067, 0.4535, 0.2999, 0.4527, 0.301, 0.4107, 0.2561, 0.04625, 0.2651, 0.08713, 0.2534, 0.08893, 0.2494, 0.04729, 0.2651, 0.08713, 0.2725, 0.1236, 0.2573, 0.1259, 0.2534, 0.08893, 0.2725, 0.1236, 0.2787, 0.157, 0.261, 0.1595, 0.2573, 0.1259, 0.2787, 0.157, 0.2838, 0.1883, 0.2645, 0.1909, 0.261, 0.1595, 0.2838, 0.1883, 0.2881, 0.2183, 0.2679, 0.2208, 0.2645, 0.1909, 0.2881, 0.2183, 0.2918, 0.2477, 0.2712, 0.2501, 0.2679, 0.2208, 0.2918, 0.2477, 0.2948, 0.2772, 0.2746, 0.2793, 0.2712, 0.2501, 0.2948, 0.2772, 0.2974, 0.3074, 0.278, 0.3093, 0.2746, 0.2793, 0.2974, 0.3074, 0.2993, 0.3392, 0.2815, 0.3406, 0.278, 0.3093, 0.2993, 0.3392, 0.3006, 0.3733, 0.2852, 0.3743, 0.2815, 0.3406, 0.3006, 0.3733, 0.301, 0.4107, 0.2891, 0.4112, 0.2852, 0.3743, 0.301, 0.4107, 0.2999, 0.4527, 0.2931, 0.4529, 0.2891, 0.4112, 0.2494, 0.04729, 0.2534, 0.08893, 0.2415, 0.08946, 0.2426, 0.04743, 0.2534, 0.08893, 0.2573, 0.1259, 0.2419, 0.1269, 0.2415, 0.08946, 0.2573, 0.1259, 0.261, 0.1595, 0.2432, 0.161, 0.2419, 0.1269, 0.261, 0.1595, 0.2645, 0.1909, 0.2451, 0.1927, 0.2432, 0.161, 0.2645, 0.1909, 0.2679, 0.2208, 0.2477, 0.223, 0.2451, 0.1927, 0.2679, 0.2208, 0.2712, 0.2501, 0.2507, 0.2525, 0.2477, 0.223, 0.2712, 0.2501, 0.2746, 0.2793, 0.2544, 0.2819, 0.2507, 0.2525, 0.2746, 0.2793, 0.278, 0.3093, 0.2587, 0.3119, 0.2544, 0.2819, 0.278, 0.3093, 0.2815, 0.3406, 0.2638, 0.3432, 0.2587, 0.3119, 0.2815, 0.3406, 0.2852, 0.3743, 0.27, 0.3765, 0.2638, 0.3432, 0.2852, 0.3743, 0.2891, 0.4112, 0.2774, 0.413, 0.27, 0.3765, 0.2891, 0.4112, 0.2931, 0.4529, 0.2864, 0.4539, 0.2774, 0.413, 0.2426, 0.04743, 0.2415, 0.08946, 0.2295, 0.08871, 0.2358, 0.04668, 0.2415, 0.08946, 0.2419, 0.1269, 0.2262, 0.1266, 0.2295, 0.08871, 0.2419, 0.1269, 0.2432, 0.161, 0.225, 0.1614, 0.2262, 0.1266, 0.2432, 0.161, 0.2451, 0.1927, 0.2254, 0.1938, 0.225, 0.1614, 0.2451, 0.1927, 0.2477, 0.223, 0.2271, 0.2248, 0.2254, 0.1938, 0.2477, 0.223, 0.2507, 0.2525, 0.2299, 0.2549, 0.2271, 0.2248, 0.2507, 0.2525, 0.2544, 0.2819, 0.234, 0.2849, 0.2299, 0.2549, 0.2544, 0.2819, 0.2587, 0.3119, 0.2393, 0.3153, 0.234, 0.2849, 0.2587, 0.3119, 0.2638, 0.3432, 0.2462, 0.3468, 0.2393, 0.3153, 0.2638, 0.3432, 0.27, 0.3765, 0.2548, 0.3801, 0.2462, 0.3468, 0.27, 0.3765, 0.2774, 0.413, 0.2659, 0.4161, 0.2548, 0.3801, 0.2774, 0.413, 0.2864, 0.4539, 0.2798, 0.4558, 0.2659, 0.4161, 0.2358, 0.04668, 0.2295, 0.08871, 0.2175, 0.08662, 0.229, 0.04501, 0.2295, 0.08871, 0.2262, 0.1266, 0.2103, 0.125, 0.2175, 0.08662, 0.2262, 0.1266, 0.225, 0.1614, 0.2064, 0.1606, 0.2103, 0.125, 0.225, 0.1614, 0.2254, 0.1938, 0.2051, 0.1941, 0.2064, 0.1606, 0.2254, 0.1938, 0.2271, 0.2248, 0.2058, 0.2262, 0.2051, 0.1941, 0.2271, 0.2248, 0.2299, 0.2549, 0.2085, 0.2575, 0.2058, 0.2262, 0.2299, 0.2549, 0.234, 0.2849, 0.2131, 0.2885, 0.2085, 0.2575, 0.234, 0.2849, 0.2393, 0.3153, 0.2196, 0.3197, 0.2131, 0.2885, 0.2393, 0.3153, 0.2462, 0.3468, 0.2284, 0.3517, 0.2196, 0.3197, 0.2462, 0.3468, 0.2548, 0.3801, 0.2398, 0.385, 0.2284, 0.3517, 0.2548, 0.3801, 0.2659, 0.4161, 0.2546, 0.4205, 0.2398, 0.385, 0.2659, 0.4161, 0.2798, 0.4558, 0.2735, 0.4586, 0.2546, 0.4205, 0.229, 0.04501, 0.2175, 0.08662, 0.2055, 0.08313, 0.2225, 0.04242, 0.2175, 0.08662, 0.2103, 0.125, 0.1941, 0.1218, 0.2055, 0.08313, 0.2103, 0.125, 0.2064, 0.1606, 0.1872, 0.1585, 0.1941, 0.1218, 0.2064, 0.1606, 0.2051, 0.1941, 0.1839, 0.1936, 0.1872, 0.1585, 0.2051, 0.1941, 0.2058, 0.2262, 0.1837, 0.2273, 0.1839, 0.1936, 0.2058, 0.2262, 0.2085, 0.2575, 0.1862, 0.2602, 0.1837, 0.2273, 0.2085, 0.2575, 0.2131, 0.2885, 0.1914, 0.2926, 0.1862, 0.2602, 0.2131, 0.2885, 0.2196, 0.3197, 0.1993, 0.3251, 0.1914, 0.2926, 0.2196, 0.3197, 0.2284, 0.3517, 0.2103, 0.3579, 0.1993, 0.3251, 0.2284, 0.3517, 0.2398, 0.385, 0.2249, 0.3915, 0.2103, 0.3579, 0.2398, 0.385, 0.2546, 0.4205, 0.2437, 0.4261, 0.2249, 0.3915, 0.2546, 0.4205, 0.2735, 0.4586, 0.2676, 0.4622, 0.2437, 0.4261, 0.2225, 0.04242, 0.2055, 0.08313, 0.1935, 0.07812, 0.2163, 0.0389, 0.2055, 0.08313, 0.1941, 0.1218, 0.1774, 0.1171, 0.1935, 0.07812, 0.1941, 0.1218, 0.1872, 0.1585, 0.1671, 0.1551, 0.1774, 0.1171, 0.1872, 0.1585, 0.1839, 0.1936, 0.1615, 0.192, 0.1671, 0.1551, 0.1839, 0.1936, 0.1837, 0.2273, 0.1602, 0.228, 0.1615, 0.192, 0.1837, 0.2273, 0.1862, 0.2602, 0.1626, 0.2631, 0.1602, 0.228, 0.1862, 0.2602, 0.1914, 0.2926, 0.1686, 0.2976, 0.1626, 0.2631, 0.1914, 0.2926, 0.1993, 0.3251, 0.1783, 0.3318, 0.1686, 0.2976, 0.1993, 0.3251, 0.2103, 0.3579, 0.1919, 0.3657, 0.1783, 0.3318, 0.2103, 0.3579, 0.2249, 0.3915, 0.21, 0.3995, 0.1919, 0.3657, 0.2249, 0.3915, 0.2437, 0.4261, 0.2332, 0.4332, 0.21, 0.3995, 0.2437, 0.4261, 0.2676, 0.4622, 0.2621, 0.4667, 0.2332, 0.4332, 0.2163, 0.0389, 0.1935, 0.07812, 0.1818, 0.07147, 0.2104, 0.03445, 0.1935, 0.07812, 0.1774, 0.1171, 0.1604, 0.1104, 0.1818, 0.07147, 0.1774, 0.1171, 0.1671, 0.1551, 0.146, 0.1499, 0.1604, 0.1104, 0.1671, 0.1551, 0.1615, 0.192, 0.1377, 0.1893, 0.146, 0.1499, 0.1615, 0.192, 0.1602, 0.228, 0.1349, 0.2282, 0.1377, 0.1893, 0.1602, 0.228, 0.1626, 0.2631, 0.1371, 0.2663, 0.1349, 0.2282, 0.1626, 0.2631, 0.1686, 0.2976, 0.1442, 0.3036, 0.1371, 0.2663, 0.1686, 0.2976, 0.1783, 0.3318, 0.1562, 0.34, 0.1442, 0.3036, 0.1783, 0.3318, 0.1919, 0.3657, 0.1731, 0.3754, 0.1562, 0.34, 0.1919, 0.3657, 0.21, 0.3995, 0.1953, 0.4094, 0.1731, 0.3754, 0.21, 0.3995, 0.2332, 0.4332, 0.2232, 0.4418, 0.1953, 0.4094, 0.2332, 0.4332, 0.2621, 0.4667, 0.2572, 0.472, 0.2232, 0.4418, 0.2104, 0.03445, 0.1818, 0.07147, 0.1704, 0.06302, 0.2052, 0.02907, 0.1818, 0.07147, 0.1604, 0.1104, 0.143, 0.1014, 0.1704, 0.06302, 0.1604, 0.1104, 0.146, 0.1499, 0.1236, 0.1426, 0.143, 0.1014, 0.146, 0.1499, 0.1377, 0.1893, 0.1118, 0.1851, 0.1236, 0.1426, 0.1377, 0.1893, 0.1349, 0.2282, 0.1071, 0.2278, 0.1118, 0.1851, 0.1349, 0.2282, 0.1371, 0.2663, 0.1093, 0.2699, 0.1071, 0.2278, 0.1371, 0.2663, 0.1442, 0.3036, 0.1178, 0.3109, 0.1093, 0.2699, 0.1442, 0.3036, 0.1562, 0.34, 0.1327, 0.3502, 0.1178, 0.3109, 0.1562, 0.34, 0.1731, 0.3754, 0.1537, 0.3873, 0.1327, 0.3502, 0.1731, 0.3754, 0.1953, 0.4094, 0.1808, 0.4215, 0.1537, 0.3873, 0.1953, 0.4094, 0.2232, 0.4418, 0.2141, 0.452, 0.1808, 0.4215, 0.2232, 0.4418, 0.2572, 0.472, 0.2531, 0.4781, 0.2141, 0.452, 0.2052, 0.02907, 0.1704, 0.06302, 0.1596, 0.0526, 0.2006, 0.0228, 0.1704, 0.06302, 0.143, 0.1014, 0.1254, 0.08984, 0.1596, 0.0526, 0.143, 0.1014, 0.1236, 0.1426, 0.09968, 0.1327, 0.1254, 0.08984, 0.1236, 0.1426, 0.1118, 0.1851, 0.08328, 0.179, 0.09968, 0.1327, 0.1118, 0.1851, 0.1071, 0.2278, 0.07622, 0.2267, 0.08328, 0.179, 0.1071, 0.2278, 0.1093, 0.2699, 0.0782, 0.2741, 0.07622, 0.2267, 0.1093, 0.2699, 0.1178, 0.3109, 0.08878, 0.32, 0.0782, 0.2741, 0.1178, 0.3109, 0.1327, 0.3502, 0.1075, 0.363, 0.08878, 0.32, 0.1327, 0.3502, 0.1537, 0.3873, 0.1337, 0.4021, 0.1075, 0.363, 0.1537, 0.3873, 0.1808, 0.4215, 0.1669, 0.436, 0.1337, 0.4021, 0.1808, 0.4215, 0.2141, 0.452, 0.2059, 0.4638, 0.1669, 0.436, 0.2141, 0.452, 0.2531, 0.4781, 0.2497, 0.4848, 0.2059, 0.4638, 0.2006, 0.0228, 0.1596, 0.0526, 0.1498, 0.04003, 0.1969, 0.01569, 0.1596, 0.0526, 0.1254, 0.08984, 0.1076, 0.07501, 0.1498, 0.04003, 0.1254, 0.08984, 0.09968, 0.1327, 0.07405, 0.1193, 0.1076, 0.07501, 0.09968, 0.1327, 0.08328, 0.179, 0.05149, 0.1702, 0.07405, 0.1193, 0.08328, 0.179, 0.07622, 0.2267, 0.04104, 0.2245, 0.05149, 0.1702, 0.07622, 0.2267, 0.0782, 0.2741, 0.0428, 0.2791, 0.04104, 0.2245, 0.0782, 0.2741, 0.08878, 0.32, 0.0562, 0.3315, 0.0428, 0.2791, 0.08878, 0.32, 0.1075, 0.363, 0.08018, 0.3793, 0.0562, 0.3315, 0.1075, 0.363, 0.1337, 0.4021, 0.1133, 0.4204, 0.08018, 0.3793, 0.1337, 0.4021, 0.1669, 0.436, 0.1537, 0.4534, 0.1133, 0.4204, 0.1669, 0.436, 0.2059, 0.4638, 0.1992, 0.4773, 0.1537, 0.4534, 0.2059, 0.4638, 0.2497, 0.4848, 0.2474, 0.4922, 0.1992, 0.4773, 0.1969, 0.01569, 0.1498, 0.04003, 0.1414, 0.02517, 0.1943, 0.007824, 0.1498, 0.04003, 0.1076, 0.07501, 0.09023, 0.05622, 0.1414, 0.02517, 0.1076, 0.07501, 0.07405, 0.1193, 0.04656, 0.1013, 0.09023, 0.05622, 0.07405, 0.1193, 0.05149, 0.1702, 0.01547, 0.1577, 0.04656, 0.1013, 0.05149, 0.1702, 0.04104, 0.2245, 0.0001041, 0.2207, 0.01547, 0.1577, 0.04104, 0.2245, 0.0428, 0.2791, 0.001526, 0.2853, 0.0001041, 0.2207, 0.0428, 0.2791, 0.0562, 0.3315, 0.019, 0.3464, 0.001526, 0.2853, 0.0562, 0.3315, 0.08018, 0.3793, 0.05041, 0.4001, 0.019, 0.3464, 0.08018, 0.3793, 0.1133, 0.4204, 0.09263, 0.4432, 0.05041, 0.4001, 0.1133, 0.4204, 0.1537, 0.4534, 0.1419, 0.4741, 0.09263, 0.4432, 0.1537, 0.4534, 0.1992, 0.4773, 0.1942, 0.4925, 0.1419, 0.4741, 0.1992, 0.4773, 0.2474, 0.4922, 0.2462, 0.5001, 0.1942, 0.4925, 0.2969, 0.5003, 0.3487, 0.5077, 0.3437, 0.5229, 0.2957, 0.5081, 0.3487, 0.5077, 0.4008, 0.526, 0.389, 0.5467, 0.3437, 0.5229, 0.4008, 0.526, 0.4499, 0.5568, 0.4294, 0.5796, 0.389, 0.5467, 0.4499, 0.5568, 0.4921, 0.5998, 0.4624, 0.6206, 0.4294, 0.5796, 0.4921, 0.5998, 0.5236, 0.6534, 0.4864, 0.6683, 0.4624, 0.6206, 0.5236, 0.6534, 0.5411, 0.7145, 0.4999, 0.7207, 0.4864, 0.6683, 0.5411, 0.7145, 0.5426, 0.7791, 0.5016, 0.7753, 0.4999, 0.7207, 0.5426, 0.7791, 0.5273, 0.8422, 0.4912, 0.8297, 0.5016, 0.7753, 0.5273, 0.8422, 0.4961, 0.8986, 0.4686, 0.8806, 0.4912, 0.8297, 0.4961, 0.8986, 0.4523, 0.9438, 0.4349, 0.925, 0.4686, 0.8806, 0.4523, 0.9438, 0.401, 0.9749, 0.3926, 0.96, 0.4349, 0.925, 0.401, 0.9749, 0.3479, 0.9922, 0.3453, 0.9843, 0.3926, 0.96, 0.2957, 0.5081, 0.3437, 0.5229, 0.337, 0.5364, 0.2934, 0.5154, 0.3437, 0.5229, 0.389, 0.5467, 0.3759, 0.564, 0.337, 0.5364, 0.389, 0.5467, 0.4294, 0.5796, 0.409, 0.5979, 0.3759, 0.564, 0.4294, 0.5796, 0.4624, 0.6206, 0.4352, 0.6368, 0.409, 0.5979, 0.4624, 0.6206, 0.4864, 0.6683, 0.4539, 0.6798, 0.4352, 0.6368, 0.4864, 0.6683, 0.4999, 0.7207, 0.4645, 0.7257, 0.4539, 0.6798, 0.4999, 0.7207, 0.5016, 0.7753, 0.4664, 0.7732, 0.4645, 0.7257, 0.5016, 0.7753, 0.4912, 0.8297, 0.4594, 0.8209, 0.4664, 0.7732, 0.4912, 0.8297, 0.4686, 0.8806, 0.4429, 0.8672, 0.4594, 0.8209, 0.4686, 0.8806, 0.4349, 0.925, 0.4171, 0.9101, 0.4429, 0.8672, 0.4349, 0.925, 0.3926, 0.96, 0.3828, 0.9474, 0.4171, 0.9101, 0.3926, 0.96, 0.3453, 0.9843, 0.3417, 0.9772, 0.3828, 0.9474, 0.2934, 0.5154, 0.337, 0.5364, 0.3289, 0.5481, 0.2901, 0.5222, 0.337, 0.5364, 0.3759, 0.564, 0.362, 0.5785, 0.3289, 0.5481, 0.3759, 0.564, 0.409, 0.5979, 0.3891, 0.6126, 0.362, 0.5785, 0.409, 0.5979, 0.4352, 0.6368, 0.41, 0.6496, 0.3891, 0.6126, 0.4352, 0.6368, 0.4539, 0.6798, 0.4248, 0.6889, 0.41, 0.6496, 0.4539, 0.6798, 0.4645, 0.7257, 0.4334, 0.7299, 0.4248, 0.6889, 0.4645, 0.7257, 0.4664, 0.7732, 0.4355, 0.772, 0.4334, 0.7299, 0.4664, 0.7732, 0.4594, 0.8209, 0.4309, 0.8147, 0.4355, 0.772, 0.4594, 0.8209, 0.4429, 0.8672, 0.419, 0.8572, 0.4309, 0.8147, 0.4429, 0.8672, 0.4171, 0.9101, 0.3995, 0.8985, 0.419, 0.8572, 0.4171, 0.9101, 0.3828, 0.9474, 0.372, 0.9369, 0.3995, 0.8985, 0.3828, 0.9474, 0.3417, 0.9772, 0.3371, 0.9709, 0.372, 0.9369, 0.2901, 0.5222, 0.3289, 0.5481, 0.3197, 0.5582, 0.2859, 0.5282, 0.3289, 0.5481, 0.362, 0.5785, 0.3476, 0.5905, 0.3197, 0.5582, 0.362, 0.5785, 0.3891, 0.6126, 0.3697, 0.6245, 0.3476, 0.5905, 0.3891, 0.6126, 0.41, 0.6496, 0.3866, 0.6598, 0.3697, 0.6245, 0.41, 0.6496, 0.4248, 0.6889, 0.3985, 0.6962, 0.3866, 0.6598, 0.4248, 0.6889, 0.4334, 0.7299, 0.4055, 0.7335, 0.3985, 0.6962, 0.4334, 0.7299, 0.4355, 0.772, 0.4078, 0.7716, 0.4055, 0.7335, 0.4355, 0.772, 0.4309, 0.8147, 0.4049, 0.8105, 0.4078, 0.7716, 0.4309, 0.8147, 0.419, 0.8572, 0.3966, 0.8499, 0.4049, 0.8105, 0.419, 0.8572, 0.3995, 0.8985, 0.3821, 0.8895, 0.3966, 0.8499, 0.3995, 0.8985, 0.372, 0.9369, 0.3606, 0.9285, 0.3821, 0.8895, 0.372, 0.9369, 0.3371, 0.9709, 0.3318, 0.9655, 0.3606, 0.9285, 0.2859, 0.5282, 0.3197, 0.5582, 0.3098, 0.5668, 0.281, 0.5334, 0.3197, 0.5582, 0.3476, 0.5905, 0.3329, 0.6004, 0.3098, 0.5668, 0.3476, 0.5905, 0.3697, 0.6245, 0.3509, 0.6342, 0.3329, 0.6004, 0.3697, 0.6245, 0.3866, 0.6598, 0.3645, 0.668, 0.3509, 0.6342, 0.3866, 0.6598, 0.3985, 0.6962, 0.3741, 0.7022, 0.3645, 0.668, 0.3985, 0.6962, 0.4055, 0.7335, 0.3801, 0.7367, 0.3741, 0.7022, 0.4055, 0.7335, 0.4078, 0.7716, 0.3825, 0.7718, 0.3801, 0.7367, 0.4078, 0.7716, 0.4049, 0.8105, 0.381, 0.8077, 0.3825, 0.7718, 0.4049, 0.8105, 0.3966, 0.8499, 0.3754, 0.8447, 0.381, 0.8077, 0.3966, 0.8499, 0.3821, 0.8895, 0.365, 0.8828, 0.3754, 0.8447, 0.3821, 0.8895, 0.3606, 0.9285, 0.3489, 0.9218, 0.365, 0.8828, 0.3606, 0.9285, 0.3318, 0.9655, 0.326, 0.961, 0.3489, 0.9218, 0.281, 0.5334, 0.3098, 0.5668, 0.2994, 0.5738, 0.2756, 0.5379, 0.3098, 0.5668, 0.3329, 0.6004, 0.3181, 0.6084, 0.2994, 0.5738, 0.3329, 0.6004, 0.3509, 0.6342, 0.3325, 0.6419, 0.3181, 0.6084, 0.3509, 0.6342, 0.3645, 0.668, 0.3434, 0.6747, 0.3325, 0.6419, 0.3645, 0.668, 0.3741, 0.7022, 0.3513, 0.7071, 0.3434, 0.6747, 0.3741, 0.7022, 0.3801, 0.7367, 0.3565, 0.7395, 0.3513, 0.7071, 0.3801, 0.7367, 0.3825, 0.7718, 0.3589, 0.7724, 0.3565, 0.7395, 0.3825, 0.7718, 0.381, 0.8077, 0.3587, 0.8062, 0.3589, 0.7724, 0.381, 0.8077, 0.3754, 0.8447, 0.3553, 0.8412, 0.3587, 0.8062, 0.3754, 0.8447, 0.365, 0.8828, 0.3484, 0.878, 0.3553, 0.8412, 0.365, 0.8828, 0.3489, 0.9218, 0.3369, 0.9167, 0.3484, 0.878, 0.3489, 0.9218, 0.326, 0.961, 0.3198, 0.9575, 0.3369, 0.9167, 0.2756, 0.5379, 0.2994, 0.5738, 0.2885, 0.5795, 0.2697, 0.5415, 0.2994, 0.5738, 0.3181, 0.6084, 0.3032, 0.6148, 0.2885, 0.5795, 0.3181, 0.6084, 0.3325, 0.6419, 0.3145, 0.6481, 0.3032, 0.6148, 0.3325, 0.6419, 0.3434, 0.6747, 0.3232, 0.6801, 0.3145, 0.6481, 0.3434, 0.6747, 0.3513, 0.7071, 0.3297, 0.7112, 0.3232, 0.6801, 0.3513, 0.7071, 0.3565, 0.7395, 0.3342, 0.7422, 0.3297, 0.7112, 0.3565, 0.7395, 0.3589, 0.7724, 0.3368, 0.7735, 0.3342, 0.7422, 0.3589, 0.7724, 0.3587, 0.8062, 0.3375, 0.8056, 0.3368, 0.7735, 0.3587, 0.8062, 0.3553, 0.8412, 0.3361, 0.8392, 0.3375, 0.8056, 0.3553, 0.8412, 0.3484, 0.878, 0.3321, 0.8748, 0.3361, 0.8392, 0.3484, 0.878, 0.3369, 0.9167, 0.3248, 0.9132, 0.3321, 0.8748, 0.3369, 0.9167, 0.3198, 0.9575, 0.3132, 0.9549, 0.3248, 0.9132, 0.2697, 0.5415, 0.2885, 0.5795, 0.2773, 0.5838, 0.2635, 0.5442, 0.2885, 0.5795, 0.3032, 0.6148, 0.2882, 0.6197, 0.2773, 0.5838, 0.3032, 0.6148, 0.3145, 0.6481, 0.2968, 0.6529, 0.2882, 0.6197, 0.3145, 0.6481, 0.3232, 0.6801, 0.3035, 0.6844, 0.2968, 0.6529, 0.3232, 0.6801, 0.3297, 0.7112, 0.3088, 0.7147, 0.3035, 0.6844, 0.3297, 0.7112, 0.3342, 0.7422, 0.3128, 0.7447, 0.3088, 0.7147, 0.3342, 0.7422, 0.3368, 0.7735, 0.3155, 0.7749, 0.3128, 0.7447, 0.3368, 0.7735, 0.3375, 0.8056, 0.3172, 0.8058, 0.3155, 0.7749, 0.3375, 0.8056, 0.3361, 0.8392, 0.3174, 0.8383, 0.3172, 0.8058, 0.3361, 0.8392, 0.3321, 0.8748, 0.3162, 0.8731, 0.3174, 0.8383, 0.3321, 0.8748, 0.3248, 0.9132, 0.3128, 0.9111, 0.3162, 0.8731, 0.3248, 0.9132, 0.3132, 0.9549, 0.3065, 0.9532, 0.3128, 0.9111, 0.2635, 0.5442, 0.2773, 0.5838, 0.2658, 0.5868, 0.2569, 0.5461, 0.2773, 0.5838, 0.2882, 0.6197, 0.2731, 0.6232, 0.2658, 0.5868, 0.2882, 0.6197, 0.2968, 0.6529, 0.2791, 0.6565, 0.2731, 0.6232, 0.2968, 0.6529, 0.3035, 0.6844, 0.2842, 0.6877, 0.2791, 0.6565, 0.3035, 0.6844, 0.3088, 0.7147, 0.2884, 0.7177, 0.2842, 0.6877, 0.3088, 0.7147, 0.3128, 0.7447, 0.292, 0.7471, 0.2884, 0.7177, 0.3128, 0.7447, 0.3155, 0.7749, 0.2949, 0.7766, 0.292, 0.7471, 0.3155, 0.7749, 0.3172, 0.8058, 0.2974, 0.8069, 0.2949, 0.7766, 0.3172, 0.8058, 0.3174, 0.8383, 0.2993, 0.8387, 0.2974, 0.8069, 0.3174, 0.8383, 0.3162, 0.8731, 0.3005, 0.8728, 0.2993, 0.8387, 0.3162, 0.8731, 0.3128, 0.9111, 0.3008, 0.9103, 0.3005, 0.8728, 0.3128, 0.9111, 0.3065, 0.9532, 0.2996, 0.9525, 0.3008, 0.9103, 0.2569, 0.5461, 0.2658, 0.5868, 0.2541, 0.5886, 0.2502, 0.5472, 0.2658, 0.5868, 0.2731, 0.6232, 0.2579, 0.6254, 0.2541, 0.5886, 0.2731, 0.6232, 0.2791, 0.6565, 0.2615, 0.659, 0.2579, 0.6254, 0.2791, 0.6565, 0.2842, 0.6877, 0.2649, 0.6903, 0.2615, 0.659, 0.2842, 0.6877, 0.2884, 0.7177, 0.2682, 0.7202, 0.2649, 0.6903, 0.2884, 0.7177, 0.292, 0.7471, 0.2714, 0.7494, 0.2682, 0.7202, 0.292, 0.7471, 0.2949, 0.7766, 0.2747, 0.7787, 0.2714, 0.7494, 0.2949, 0.7766, 0.2974, 0.8069, 0.278, 0.8087, 0.2747, 0.7787, 0.2974, 0.8069, 0.2993, 0.8387, 0.2814, 0.8401, 0.278, 0.8087, 0.2993, 0.8387, 0.3005, 0.8728, 0.2851, 0.8738, 0.2814, 0.8401, 0.3005, 0.8728, 0.3008, 0.9103, 0.2889, 0.9108, 0.2851, 0.8738, 0.3008, 0.9103, 0.2996, 0.9525, 0.2928, 0.9526, 0.2889, 0.9108, 0.2502, 0.5472, 0.2541, 0.5886, 0.2423, 0.5891, 0.2435, 0.5473, 0.2541, 0.5886, 0.2579, 0.6254, 0.2425, 0.6264, 0.2423, 0.5891, 0.2579, 0.6254, 0.2615, 0.659, 0.2437, 0.6604, 0.2425, 0.6264, 0.2615, 0.659, 0.2649, 0.6903, 0.2455, 0.692, 0.2437, 0.6604, 0.2649, 0.6903, 0.2682, 0.7202, 0.248, 0.7223, 0.2455, 0.692, 0.2682, 0.7202, 0.2714, 0.7494, 0.2509, 0.7518, 0.248, 0.7223, 0.2714, 0.7494, 0.2747, 0.7787, 0.2545, 0.7812, 0.2509, 0.7518, 0.2747, 0.7787, 0.278, 0.8087, 0.2587, 0.8112, 0.2545, 0.7812, 0.278, 0.8087, 0.2814, 0.8401, 0.2637, 0.8426, 0.2587, 0.8112, 0.2814, 0.8401, 0.2851, 0.8738, 0.2698, 0.876, 0.2637, 0.8426, 0.2851, 0.8738, 0.2889, 0.9108, 0.2771, 0.9126, 0.2698, 0.876, 0.2889, 0.9108, 0.2928, 0.9526, 0.286, 0.9536, 0.2771, 0.9126, 0.2435, 0.5473, 0.2423, 0.5891, 0.2304, 0.5883, 0.2367, 0.5465, 0.2423, 0.5891, 0.2425, 0.6264, 0.227, 0.626, 0.2304, 0.5883, 0.2425, 0.6264, 0.2437, 0.6604, 0.2256, 0.6606, 0.227, 0.626, 0.2437, 0.6604, 0.2455, 0.692, 0.2258, 0.693, 0.2256, 0.6606, 0.2455, 0.692, 0.248, 0.7223, 0.2274, 0.724, 0.2258, 0.693, 0.248, 0.7223, 0.2509, 0.7518, 0.2301, 0.7542, 0.2274, 0.724, 0.2509, 0.7518, 0.2545, 0.7812, 0.234, 0.7841, 0.2301, 0.7542, 0.2545, 0.7812, 0.2587, 0.8112, 0.2393, 0.8146, 0.234, 0.7841, 0.2587, 0.8112, 0.2637, 0.8426, 0.246, 0.8462, 0.2393, 0.8146, 0.2637, 0.8426, 0.2698, 0.876, 0.2546, 0.8795, 0.246, 0.8462, 0.2698, 0.876, 0.2771, 0.9126, 0.2656, 0.9157, 0.2546, 0.8795, 0.2771, 0.9126, 0.286, 0.9536, 0.2795, 0.9555, 0.2656, 0.9157, 0.2367, 0.5465, 0.2304, 0.5883, 0.2184, 0.5862, 0.23, 0.5449, 0.2304, 0.5883, 0.227, 0.626, 0.2111, 0.6243, 0.2184, 0.5862, 0.227, 0.626, 0.2256, 0.6606, 0.2071, 0.6598, 0.2111, 0.6243, 0.2256, 0.6606, 0.2258, 0.693, 0.2055, 0.6933, 0.2071, 0.6598, 0.2258, 0.693, 0.2274, 0.724, 0.2062, 0.7253, 0.2055, 0.6933, 0.2274, 0.724, 0.2301, 0.7542, 0.2087, 0.7566, 0.2062, 0.7253, 0.2301, 0.7542, 0.234, 0.7841, 0.2131, 0.7876, 0.2087, 0.7566, 0.234, 0.7841, 0.2393, 0.8146, 0.2195, 0.8189, 0.2131, 0.7876, 0.2393, 0.8146, 0.246, 0.8462, 0.2282, 0.851, 0.2195, 0.8189, 0.246, 0.8462, 0.2546, 0.8795, 0.2396, 0.8845, 0.2282, 0.851, 0.2546, 0.8795, 0.2656, 0.9157, 0.2543, 0.92, 0.2396, 0.8845, 0.2656, 0.9157, 0.2795, 0.9555, 0.2732, 0.9583, 0.2543, 0.92, 0.23, 0.5449, 0.2184, 0.5862, 0.2065, 0.5826, 0.2235, 0.5423, 0.2184, 0.5862, 0.2111, 0.6243, 0.1949, 0.6211, 0.2065, 0.5826, 0.2111, 0.6243, 0.2071, 0.6598, 0.1879, 0.6577, 0.1949, 0.6211, 0.2071, 0.6598, 0.2055, 0.6933, 0.1844, 0.6926, 0.1879, 0.6577, 0.2055, 0.6933, 0.2062, 0.7253, 0.184, 0.7263, 0.1844, 0.6926, 0.2062, 0.7253, 0.2087, 0.7566, 0.1864, 0.7592, 0.184, 0.7263, 0.2087, 0.7566, 0.2131, 0.7876, 0.1914, 0.7917, 0.1864, 0.7592, 0.2131, 0.7876, 0.2195, 0.8189, 0.1992, 0.8242, 0.1914, 0.7917, 0.2195, 0.8189, 0.2282, 0.851, 0.2101, 0.8571, 0.1992, 0.8242, 0.2282, 0.851, 0.2396, 0.8845, 0.2246, 0.8908, 0.2101, 0.8571, 0.2396, 0.8845, 0.2543, 0.92, 0.2433, 0.9257, 0.2246, 0.8908, 0.2543, 0.92, 0.2732, 0.9583, 0.2672, 0.9619, 0.2433, 0.9257, 0.2235, 0.5423, 0.2065, 0.5826, 0.1946, 0.5776, 0.2173, 0.5387, 0.2065, 0.5826, 0.1949, 0.6211, 0.1784, 0.6162, 0.1946, 0.5776, 0.1949, 0.6211, 0.1879, 0.6577, 0.1679, 0.6541, 0.1784, 0.6162, 0.1879, 0.6577, 0.1844, 0.6926, 0.1621, 0.6909, 0.1679, 0.6541, 0.1844, 0.6926, 0.184, 0.7263, 0.1606, 0.7268, 0.1621, 0.6909, 0.184, 0.7263, 0.1864, 0.7592, 0.1627, 0.762, 0.1606, 0.7268, 0.1864, 0.7592, 0.1914, 0.7917, 0.1685, 0.7966, 0.1627, 0.762, 0.1914, 0.7917, 0.1992, 0.8242, 0.1781, 0.8308, 0.1685, 0.7966, 0.1992, 0.8242, 0.2101, 0.8571, 0.1916, 0.8649, 0.1781, 0.8308, 0.2101, 0.8571, 0.2246, 0.8908, 0.2096, 0.8989, 0.1916, 0.8649, 0.2246, 0.8908, 0.2433, 0.9257, 0.2328, 0.9328, 0.2096, 0.8989, 0.2433, 0.9257, 0.2672, 0.9619, 0.2617, 0.9664, 0.2328, 0.9328, 0.2173, 0.5387, 0.1946, 0.5776, 0.183, 0.5709, 0.2115, 0.5343, 0.1946, 0.5776, 0.1784, 0.6162, 0.1615, 0.6095, 0.183, 0.5709, 0.1784, 0.6162, 0.1679, 0.6541, 0.1468, 0.6488, 0.1615, 0.6095, 0.1679, 0.6541, 0.1621, 0.6909, 0.1383, 0.6881, 0.1468, 0.6488, 0.1621, 0.6909, 0.1606, 0.7268, 0.1353, 0.7269, 0.1383, 0.6881, 0.1606, 0.7268, 0.1627, 0.762, 0.1372, 0.765, 0.1353, 0.7269, 0.1627, 0.762, 0.1685, 0.7966, 0.1441, 0.8024, 0.1372, 0.765, 0.1685, 0.7966, 0.1781, 0.8308, 0.1559, 0.839, 0.1441, 0.8024, 0.1781, 0.8308, 0.1916, 0.8649, 0.1727, 0.8745, 0.1559, 0.839, 0.1916, 0.8649, 0.2096, 0.8989, 0.1948, 0.9088, 0.1727, 0.8745, 0.2096, 0.8989, 0.2328, 0.9328, 0.2228, 0.9413, 0.1948, 0.9088, 0.2328, 0.9328, 0.2617, 0.9664, 0.2568, 0.9717, 0.2228, 0.9413, 0.2465, 0.5003, 0.2115, 0.5343, 0.2063, 0.529, 0.2115, 0.5343, 0.183, 0.5709, 0.1717, 0.5625, 0.2063, 0.529, 0.183, 0.5709, 0.1615, 0.6095, 0.1443, 0.6004, 0.1717, 0.5625, 0.1615, 0.6095, 0.1468, 0.6488, 0.1245, 0.6413, 0.1443, 0.6004, 0.1468, 0.6488, 0.1383, 0.6881, 0.1123, 0.6835, 0.1245, 0.6413, 0.1383, 0.6881, 0.1353, 0.7269, 0.1072, 0.7262, 0.1123, 0.6835, 0.1353, 0.7269, 0.1372, 0.765, 0.1092, 0.7685, 0.1072, 0.7262, 0.1372, 0.765, 0.1441, 0.8024, 0.1176, 0.8096, 0.1092, 0.7685, 0.1441, 0.8024, 0.1559, 0.839, 0.1322, 0.8491, 0.1176, 0.8096, 0.1559, 0.839, 0.1727, 0.8745, 0.1532, 0.8864, 0.1322, 0.8491, 0.1727, 0.8745, 0.1948, 0.9088, 0.1803, 0.9208, 0.1532, 0.8864, 0.1948, 0.9088, 0.2228, 0.9413, 0.2136, 0.9515, 0.1803, 0.9208, 0.2228, 0.9413, 0.2568, 0.9717, 0.2526, 0.9777, 0.2136, 0.9515, 0.2568, 0.9717, 0.2966, 0.9999, 0.2526, 0.9777, 0.2465, 0.5003, 0.2063, 0.529, 0.2018, 0.5227, 0.2526, 0.9777, 0.2966, 0.9999, 0.2493, 0.9845, 0.2465, 0.5003, 0.2018, 0.5227, 0.1982, 0.5157, 0.2493, 0.9845, 0.2966, 0.9999, 0.2469, 0.9919, 0.2465, 0.5003, 0.1982, 0.5157, 0.1957, 0.5079, 0.2469, 0.9919, 0.2966, 0.9999, 0.2457, 0.9998, 0.2455, 0.0001041, 0.2963, 0.0001041, 0.2951, 0.007968, 0.3482, 0.4924, 0.2969, 0.5001, 0.3456, 0.4845, 0.2455, 0.0001041, 0.2951, 0.007968, 0.2927, 0.01535, 0.3456, 0.4845, 0.2969, 0.5001, 0.3419, 0.4774, 0.2455, 0.0001041, 0.2927, 0.01535, 0.2894, 0.02211, 0.3419, 0.4774, 0.2969, 0.5001, 0.3373, 0.4711, 0.2455, 0.0001041, 0.2894, 0.02211, 0.2852, 0.02817, 0.3373, 0.4711, 0.2969, 0.5001, 0.3321, 0.4657, 0.2455, 0.0001041, 0.2852, 0.02817, 0.2804, 0.03345, 0.3321, 0.4657, 0.2969, 0.5001, 0.3262, 0.4613, 0.2455, 0.0001041, 0.2804, 0.03345, 0.2749, 0.03792, 0.3262, 0.4613, 0.2969, 0.5001, 0.32, 0.4578, 0.2455, 0.0001041, 0.2749, 0.03792, 0.269, 0.04156, 0.32, 0.4578, 0.2969, 0.5001, 0.3134, 0.4552, 0.2455, 0.0001041, 0.269, 0.04156, 0.2627, 0.04434, 0.3134, 0.4552, 0.2969, 0.5001, 0.3067, 0.4535, 0.2455, 0.0001041, 0.2627, 0.04434, 0.2561, 0.04625, 0.3067, 0.4535, 0.2969, 0.5001, 0.2999, 0.4527, 0.2455, 0.0001041, 0.2561, 0.04625, 0.2494, 0.04729, 0.2999, 0.4527, 0.2969, 0.5001, 0.2931, 0.4529, 0.2455, 0.0001041, 0.2494, 0.04729, 0.2426, 0.04743, 0.2931, 0.4529, 0.2969, 0.5001, 0.2864, 0.4539, 0.2455, 0.0001041, 0.2426, 0.04743, 0.2358, 0.04668, 0.2864, 0.4539, 0.2969, 0.5001, 0.2798, 0.4558, 0.2455, 0.0001041, 0.2358, 0.04668, 0.229, 0.04501, 0.2798, 0.4558, 0.2969, 0.5001, 0.2735, 0.4586, 0.2455, 0.0001041, 0.229, 0.04501, 0.2225, 0.04242, 0.2735, 0.4586, 0.2969, 0.5001, 0.2676, 0.4622, 0.2455, 0.0001041, 0.2225, 0.04242, 0.2163, 0.0389, 0.2676, 0.4622, 0.2969, 0.5001, 0.2621, 0.4667, 0.2455, 0.0001041, 0.2163, 0.0389, 0.2104, 0.03445, 0.2621, 0.4667, 0.2969, 0.5001, 0.2572, 0.472, 0.2455, 0.0001041, 0.2104, 0.03445, 0.2052, 0.02907, 0.2572, 0.472, 0.2969, 0.5001, 0.2531, 0.4781, 0.2455, 0.0001041, 0.2052, 0.02907, 0.2006, 0.0228, 0.2531, 0.4781, 0.2969, 0.5001, 0.2497, 0.4848, 0.2455, 0.0001041, 0.2006, 0.0228, 0.1969, 0.01569, 0.2497, 0.4848, 0.2969, 0.5001, 0.2474, 0.4922, 0.2455, 0.0001041, 0.1969, 0.01569, 0.1943, 0.007824, 0.2474, 0.4922, 0.2969, 0.5001, 0.2462, 0.5001, 0.2465, 0.5003, 0.2969, 0.5003, 0.2957, 0.5081, 0.3479, 0.9922, 0.2966, 0.9999, 0.3453, 0.9843, 0.2465, 0.5003, 0.2957, 0.5081, 0.2934, 0.5154, 0.3453, 0.9843, 0.2966, 0.9999, 0.3417, 0.9772, 0.2465, 0.5003, 0.2934, 0.5154, 0.2901, 0.5222, 0.3417, 0.9772, 0.2966, 0.9999, 0.3371, 0.9709, 0.2465, 0.5003, 0.2901, 0.5222, 0.2859, 0.5282, 0.3371, 0.9709, 0.2966, 0.9999, 0.3318, 0.9655, 0.2465, 0.5003, 0.2859, 0.5282, 0.281, 0.5334, 0.3318, 0.9655, 0.2966, 0.9999, 0.326, 0.961, 0.2465, 0.5003, 0.281, 0.5334, 0.2756, 0.5379, 0.326, 0.961, 0.2966, 0.9999, 0.3198, 0.9575, 0.2465, 0.5003, 0.2756, 0.5379, 0.2697, 0.5415, 0.3198, 0.9575, 0.2966, 0.9999, 0.3132, 0.9549, 0.2465, 0.5003, 0.2697, 0.5415, 0.2635, 0.5442, 0.3132, 0.9549, 0.2966, 0.9999, 0.3065, 0.9532, 0.2465, 0.5003, 0.2635, 0.5442, 0.2569, 0.5461, 0.3065, 0.9532, 0.2966, 0.9999, 0.2996, 0.9525, 0.2465, 0.5003, 0.2569, 0.5461, 0.2502, 0.5472, 0.2996, 0.9525, 0.2966, 0.9999, 0.2928, 0.9526, 0.2465, 0.5003, 0.2502, 0.5472, 0.2435, 0.5473, 0.2928, 0.9526, 0.2966, 0.9999, 0.286, 0.9536, 0.2465, 0.5003, 0.2435, 0.5473, 0.2367, 0.5465, 0.286, 0.9536, 0.2966, 0.9999, 0.2795, 0.9555, 0.2465, 0.5003, 0.2367, 0.5465, 0.23, 0.5449, 0.2795, 0.9555, 0.2966, 0.9999, 0.2732, 0.9583, 0.2465, 0.5003, 0.23, 0.5449, 0.2235, 0.5423, 0.2732, 0.9583, 0.2966, 0.9999, 0.2672, 0.9619, 0.2465, 0.5003, 0.2235, 0.5423, 0.2173, 0.5387, 0.2672, 0.9619, 0.2966, 0.9999, 0.2617, 0.9664, 0.2465, 0.5003, 0.2173, 0.5387, 0.2115, 0.5343, 0.2617, 0.9664, 0.2966, 0.9999, 0.2568, 0.9717])
me_sphere.materials.append(mat_material_001)
me_sphere.use_remesh_preserve_volume = False
me_sphere.use_remesh_preserve_attributes = False
me_sphere.use_mirror_vertex_groups = False
me_sphere.update()

# ---- objects
ob_sphere = bpy.data.objects.new('Sphere', me_sphere)
ob_lamp = bpy.data.objects.new('Lamp', light_lamp)
ob_camera = bpy.data.objects.new('Camera', cam_camera)

# ---- transforms, parenting, visibility, modifiers, constraints
ob_sphere.location = (0.0, 1.762, 0.0)
ob_sphere.lineart.crease_threshold = 0.0
ob_lamp.location = (4.076, 1.005, 5.904)
ob_lamp.rotation_euler = (0.6503, 0.05522, 1.866)
ob_lamp.lock_rotations_4d = False
ob_lamp.empty_display_type = 'ARROWS'
ob_lamp.color = (0.0, 0.0, 0.0, 0.0)
ob_lamp.lineart.crease_threshold = 0.0
ob_camera.location = (7.481, -6.508, 5.344)
ob_camera.rotation_euler = (1.109, 0.01082, 0.8149)
ob_camera.lock_rotations_4d = False
ob_camera.empty_display_type = 'ARROWS'
ob_camera.color = (0.0, 0.0, 0.0, 0.0)
ob_camera.display_type = 'WIRE'
ob_camera.lineart.crease_threshold = 0.0

# ---- collection membership
col_collection_1.objects.link(ob_sphere)
col_collection_1.objects.link(ob_lamp)
col_collection_1.objects.link(ob_camera)

# ---- scene / render settings (as saved in the file)
scene.camera = ob_camera
scene.frame_start = 1; scene.frame_end = 250; scene.frame_set(1)
scene.render.engine = 'BLENDER_EEVEE_NEXT'
scene.render.resolution_percentage = 50
scene.render.dither_intensity = 0.0
scene.cycles.use_denoising = False
scene.cycles.samples = 10
scene.cycles.sampling_pattern = 'TABULATED_SOBOL'
scene.cycles.light_sampling_threshold = 0.0
scene.cycles.use_adaptive_sampling = False
scene.cycles.use_light_tree = False
scene.cycles.blur_glossy = 0.0
scene.cycles.pixel_filter_type = 'GAUSSIAN'
scene.cycles.sample_clamp_indirect = 0.0
scene.view_settings.view_transform = 'Standard'
bpy.context.view_layer.update()
